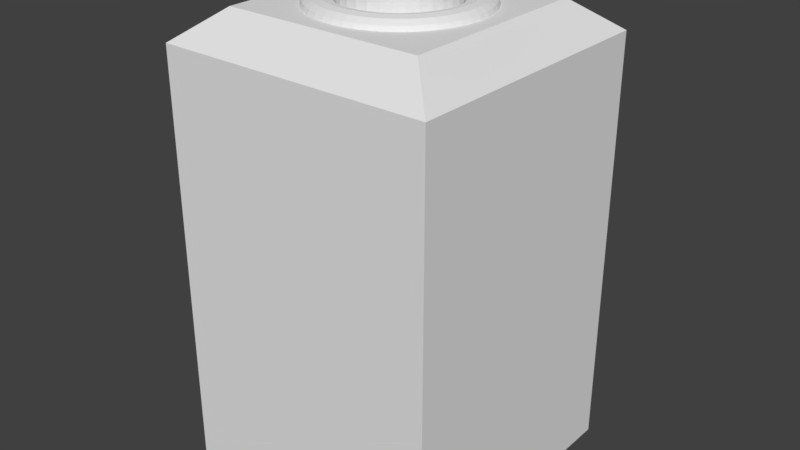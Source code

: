 # Source: alarm.blend  (saved by Blender 2.79.0; exported with 4.5.12 LTS)
import bpy
from mathutils import Matrix  # noqa: F401  (used for matrix-valued properties, if any)

bpy.ops.wm.read_factory_settings(use_empty=True)
scene = bpy.context.scene
scene.name = 'Scene'

# ---- collections
col_collection_1 = bpy.data.collections.new('Collection 1'); scene.collection.children.link(col_collection_1)

# ---- world
world_world = bpy.data.worlds.new('World'); scene.world = world_world
world_world.color = (0.05088, 0.05088, 0.05088)
world_world.use_sun_shadow = False
world_world.sun_shadow_jitter_overblur = 0.0
world_world.cycles.sampling_method = 'MANUAL'

# ---- meshes
me_sphere = bpy.data.meshes.new('Sphere')
me_sphere.from_pydata([(0.0, 0.02536, 0.1275), (0.0, 0.04975, 0.1201), (0.0, 0.07222, 0.1081), (0.0, 0.09192, 0.09192), (0.0, 0.1081, 0.07222), (0.0, 0.1201, 0.04975), (0.0, 0.1275, 0.02536), (0.0, 0.13, 9.815e-09), (0.0, 0.1275, -0.02536), (0.0, 0.1081, -0.07222), (0.0, 0.02536, -0.1275), (0.004948, 0.02487, 0.1275), (0.009706, 0.04879, 0.1201), (0.01409, 0.07084, 0.1081), (0.01793, 0.09016, 0.09192), (0.02109, 0.106, 0.07222), (0.02343, 0.1178, 0.04975), (0.02487, 0.1251, 0.02536), (0.02536, 0.1275, 9.815e-09), (0.02487, 0.1251, -0.02536), (0.02343, 0.1178, -0.04975), (0.02109, 0.106, -0.07222), (0.01793, 0.09016, -0.09192), (0.01409, 0.07084, -0.1081), (0.009706, 0.04879, -0.1201), (0.004948, 0.02487, -0.1275), (0.009706, 0.02343, 0.1275), (0.01904, 0.04596, 0.1201), (0.02764, 0.06673, 0.1081), (0.03518, 0.08493, 0.09192), (0.04136, 0.09986, 0.07222), (0.04596, 0.111, 0.04975), (0.04879, 0.1178, 0.02536), (0.04975, 0.1201, 9.815e-09), (0.04879, 0.1178, -0.02536), (0.04596, 0.111, -0.04975), (0.04136, 0.09986, -0.07222), (0.03518, 0.08493, -0.09192), (0.02764, 0.06673, -0.1081), (0.01904, 0.04596, -0.1201), (0.009706, 0.02343, -0.1275), (0.01409, 0.02109, 0.1275), (0.02764, 0.04136, 0.1201), (0.04013, 0.06005, 0.1081), (0.05107, 0.07643, 0.09192), (0.06005, 0.08987, 0.07222), (0.06673, 0.09986, 0.04975), (0.07084, 0.106, 0.02536), (0.07222, 0.1081, 9.815e-09), (0.07084, 0.106, -0.02536), (0.06673, 0.09986, -0.04975), (0.06005, 0.08987, -0.07222), (0.05107, 0.07643, -0.09192), (0.04013, 0.06005, -0.1081), (0.02764, 0.04136, -0.1201), (0.01409, 0.02109, -0.1275), (0.01793, 0.01793, 0.1275), (0.03518, 0.03518, 0.1201), (0.05107, 0.05107, 0.1081), (0.065, 0.065, 0.09192), (0.07643, 0.07643, 0.07222), (0.08493, 0.08493, 0.04975), (0.09016, 0.09016, 0.02536), (0.09192, 0.09192, 9.815e-09), (0.09016, 0.09016, -0.02536), (0.08493, 0.08493, -0.04975), (0.07643, 0.07643, -0.07222), (0.065, 0.065, -0.09192), (0.05107, 0.05107, -0.1081), (0.03518, 0.03518, -0.1201), (0.01793, 0.01793, -0.1275), (0.02109, 0.01409, 0.1275), (0.04136, 0.02764, 0.1201), (0.06005, 0.04013, 0.1081), (0.07643, 0.05107, 0.09192), (0.08987, 0.06005, 0.07222), (0.09986, 0.06673, 0.04975), (0.106, 0.07084, 0.02536), (0.1081, 0.07222, 9.815e-09), (0.106, 0.07084, -0.02536), (0.09986, 0.06673, -0.04975), (0.08987, 0.06005, -0.07222), (0.07643, 0.05107, -0.09192), (0.06005, 0.04013, -0.1081), (0.04136, 0.02764, -0.1201), (0.02109, 0.01409, -0.1275), (0.02343, 0.009705, 0.1275), (0.04596, 0.01904, 0.1201), (0.06673, 0.02764, 0.1081), (0.08493, 0.03518, 0.09192), (0.09986, 0.04136, 0.07222), (0.111, 0.04596, 0.04975), (0.1178, 0.04879, 0.02536), (0.1201, 0.04975, 9.815e-09), (0.1178, 0.04879, -0.02536), (0.111, 0.04596, -0.04975), (0.09986, 0.04136, -0.07222), (0.08493, 0.03518, -0.09192), (0.06673, 0.02764, -0.1081), (0.04596, 0.01904, -0.1201), (0.02343, 0.009705, -0.1275), (0.02487, 0.004948, 0.1275), (0.04879, 0.009705, 0.1201), (0.07084, 0.01409, 0.1081), (0.09016, 0.01793, 0.09192), (0.106, 0.02109, 0.07222), (0.1178, 0.02343, 0.04975), (0.1251, 0.02487, 0.02536), (0.1275, 0.02536, 9.815e-09), (0.1251, 0.02487, -0.02536), (0.1178, 0.02343, -0.04975), (0.106, 0.02109, -0.07222), (0.09016, 0.01793, -0.09192), (0.07084, 0.01409, -0.1081), (0.04879, 0.009705, -0.1201), (0.02487, 0.004948, -0.1275), (0.02536, -4.133e-08, 0.1275), (0.04975, -3.993e-08, 0.1201), (0.07222, -3.62e-08, 0.1081), (0.09192, -3.434e-08, 0.09192), (0.1081, -3.434e-08, 0.07222), (0.1201, -3.807e-08, 0.04975), (0.1275, -4.552e-08, 0.02536), (0.13, -3.248e-08, 9.815e-09), (0.1275, -4.552e-08, -0.02536), (0.1201, -3.993e-08, -0.04975), (0.1081, -3.434e-08, -0.07222), (0.09192, -3.434e-08, -0.09192), (0.07222, -4.365e-08, -0.1081), (0.04975, -3.807e-08, -0.1201), (0.02536, -3.993e-08, -0.1275), (0.02487, -0.004948, 0.1275), (0.04879, -0.009706, 0.1201), (0.07084, -0.01409, 0.1081), (0.09016, -0.01793, 0.09192), (0.106, -0.02109, 0.07222), (0.1178, -0.02343, 0.04975), (0.1251, -0.02487, 0.02536), (0.1275, -0.02536, 9.815e-09), (0.1251, -0.02487, -0.02536), (0.1178, -0.02343, -0.04975), (0.106, -0.02109, -0.07222), (0.09016, -0.01793, -0.09192), (0.07084, -0.01409, -0.1081), (0.04879, -0.009706, -0.1201), (0.02487, -0.004948, -0.1275), (0.02343, -0.009706, 0.1275), (0.04596, -0.01904, 0.1201), (0.06673, -0.02764, 0.1081), (0.08493, -0.03518, 0.09192), (0.09986, -0.04136, 0.07222), (0.111, -0.04596, 0.04975), (0.1178, -0.04879, 0.02536), (0.1201, -0.04975, 9.815e-09), (0.1178, -0.04879, -0.02536), (0.111, -0.04596, -0.04975), (0.09986, -0.04136, -0.07222), (0.08493, -0.03518, -0.09192), (0.06673, -0.02764, -0.1081), (0.04596, -0.01904, -0.1201), (0.02343, -0.009706, -0.1275), (0.02109, -0.01409, 0.1275), (0.04136, -0.02764, 0.1201), (0.06005, -0.04013, 0.1081), (0.07643, -0.05107, 0.09192), (0.08987, -0.06005, 0.07222), (0.09986, -0.06673, 0.04975), (0.106, -0.07084, 0.02536), (0.1081, -0.07222, 9.815e-09), (0.106, -0.07084, -0.02536), (0.09986, -0.06673, -0.04975), (0.08987, -0.06005, -0.07222), (0.07643, -0.05107, -0.09192), (0.06005, -0.04013, -0.1081), (0.04136, -0.02764, -0.1201), (0.02109, -0.01409, -0.1275), (0.01793, -0.01793, 0.1275), (0.03518, -0.03518, 0.1201), (0.05107, -0.05107, 0.1081), (0.065, -0.065, 0.09192), (0.07643, -0.07643, 0.07222), (0.08493, -0.08493, 0.04975), (0.09016, -0.09016, 0.02536), (0.09192, -0.09192, 9.815e-09), (0.09016, -0.09016, -0.02536), (0.08493, -0.08493, -0.04975), (0.07643, -0.07643, -0.07222), (0.065, -0.065, -0.09192), (0.05107, -0.05107, -0.1081), (0.03518, -0.03518, -0.1201), (0.01793, -0.01793, -0.1275), (0.01409, -0.02109, 0.1275), (0.02764, -0.04136, 0.1201), (0.04013, -0.06005, 0.1081), (0.05107, -0.07643, 0.09192), (0.06005, -0.08987, 0.07222), (0.06673, -0.09986, 0.04975), (0.07084, -0.106, 0.02536), (0.07222, -0.1081, 9.815e-09), (0.07084, -0.106, -0.02536), (0.06673, -0.09986, -0.04975), (0.06005, -0.08987, -0.07222), (0.05107, -0.07643, -0.09192), (0.04013, -0.06005, -0.1081), (0.02764, -0.04136, -0.1201), (0.01409, -0.02109, -0.1275), (0.0, -4.236e-08, -0.13), (0.009706, -0.02343, 0.1275), (0.01904, -0.04596, 0.1201), (0.02764, -0.06673, 0.1081), (0.03518, -0.08493, 0.09192), (0.04136, -0.09986, 0.07222), (0.04596, -0.111, 0.04975), (0.04879, -0.1178, 0.02536), (0.04975, -0.1201, 9.815e-09), (0.04879, -0.1178, -0.02536), (0.04596, -0.111, -0.04975), (0.04136, -0.09986, -0.07222), (0.03518, -0.08493, -0.09192), (0.02764, -0.06673, -0.1081), (0.01904, -0.04596, -0.1201), (0.009706, -0.02343, -0.1275), (0.004948, -0.02487, 0.1275), (0.009706, -0.04879, 0.1201), (0.01409, -0.07084, 0.1081), (0.01793, -0.09016, 0.09192), (0.02109, -0.106, 0.07222), (0.02343, -0.1178, 0.04975), (0.02487, -0.1251, 0.02536), (0.02536, -0.1275, 9.815e-09), (0.02487, -0.1251, -0.02536), (0.02343, -0.1178, -0.04975), (0.02109, -0.106, -0.07222), (0.01793, -0.09016, -0.09192), (0.01409, -0.07084, -0.1081), (0.009706, -0.04879, -0.1201), (0.004948, -0.02487, -0.1275), (-1.18e-10, -0.02536, 0.1275), (-2.912e-09, -0.04975, 0.1201), (1.745e-09, -0.07222, 0.1081), (2.676e-09, -0.09192, 0.09192), (-2.912e-09, -0.1081, 0.07222), (-1.049e-09, -0.1201, 0.04975), (-2.154e-08, -0.1275, 0.02536), (4.539e-09, -0.13, 9.815e-09), (-2.154e-08, -0.1275, -0.02536), (-4.775e-09, -0.1201, -0.04975), (-2.912e-09, -0.1081, -0.07222), (2.676e-09, -0.09192, -0.09192), (-3.843e-09, -0.07222, -0.1081), (-1.18e-10, -0.04975, -0.1201), (1.279e-09, -0.02536, -0.1275), (-0.004948, -0.02487, 0.1275), (-0.009706, -0.04879, 0.1201), (-0.01409, -0.07084, 0.1081), (-0.01793, -0.09016, 0.09192), (-0.02109, -0.106, 0.07222), (-0.02343, -0.1178, 0.04975), (-0.02487, -0.1251, 0.02536), (-0.02536, -0.1275, 9.815e-09), (-0.02487, -0.1251, -0.02536), (-0.02343, -0.1178, -0.04975), (-0.02109, -0.106, -0.07222), (-0.01793, -0.09016, -0.09192), (-0.01409, -0.07084, -0.1081), (-0.009706, -0.04879, -0.1201), (-0.004948, -0.02487, -0.1275), (-0.009706, -0.02343, 0.1275), (-0.01904, -0.04596, 0.1201), (-0.02764, -0.06673, 0.1081), (-0.03518, -0.08493, 0.09192), (-0.04136, -0.09986, 0.07222), (-0.04596, -0.111, 0.04975), (-0.04879, -0.1178, 0.02536), (-0.04975, -0.1201, 9.815e-09), (-0.04879, -0.1178, -0.02536), (-0.04596, -0.111, -0.04975), (-0.04136, -0.09986, -0.07222), (-0.03518, -0.08493, -0.09192), (-0.02764, -0.06673, -0.1081), (-0.01904, -0.04596, -0.1201), (-0.009706, -0.02343, -0.1275), (-0.01409, -0.02109, 0.1275), (-0.02764, -0.04136, 0.1201), (-0.04013, -0.06005, 0.1081), (-0.05107, -0.07643, 0.09192), (-0.06005, -0.08987, 0.07222), (-0.06673, -0.09986, 0.04975), (-0.07084, -0.106, 0.02536), (-0.07222, -0.1081, 9.815e-09), (-0.07084, -0.106, -0.02536), (-0.06673, -0.09986, -0.04975), (-0.06005, -0.08987, -0.07222), (-0.05107, -0.07643, -0.09192), (-0.04013, -0.06005, -0.1081), (-0.02764, -0.04136, -0.1201), (-0.01409, -0.02109, -0.1275), (-0.01793, -0.01793, 0.1275), (-0.03518, -0.03518, 0.1201), (-0.05107, -0.05107, 0.1081), (-0.065, -0.065, 0.09192), (-0.07643, -0.07643, 0.07222), (-0.08493, -0.08493, 0.04975), (-0.09016, -0.09016, 0.02536), (-0.09192, -0.09192, 9.815e-09), (-0.09016, -0.09016, -0.02536), (-0.08493, -0.08493, -0.04975), (-0.07643, -0.07643, -0.07222), (-0.065, -0.065, -0.09192), (-0.05107, -0.05107, -0.1081), (-0.03518, -0.03518, -0.1201), (-0.01793, -0.01793, -0.1275), (-3.522e-08, -6.589e-08, 0.13), (-0.02109, -0.01409, 0.1275), (-0.04136, -0.02764, 0.1201), (-0.06005, -0.04013, 0.1081), (-0.07643, -0.05107, 0.09192), (-0.08987, -0.06005, 0.07222), (-0.09986, -0.06673, 0.04975), (-0.106, -0.07084, 0.02536), (-0.1081, -0.07222, 9.815e-09), (-0.106, -0.07084, -0.02536), (-0.09986, -0.06673, -0.04975), (-0.08987, -0.06005, -0.07222), (-0.07643, -0.05107, -0.09192), (-0.06005, -0.04013, -0.1081), (-0.04136, -0.02764, -0.1201), (-0.02109, -0.01409, -0.1275), (-0.02343, -0.009706, 0.1275), (-0.04596, -0.01904, 0.1201), (-0.06673, -0.02764, 0.1081), (-0.08493, -0.03518, 0.09192), (-0.09986, -0.04136, 0.07222), (-0.111, -0.04596, 0.04975), (-0.1178, -0.04879, 0.02536), (-0.1201, -0.04975, 9.815e-09), (-0.1178, -0.04879, -0.02536), (-0.111, -0.04596, -0.04975), (-0.09986, -0.04136, -0.07222), (-0.08493, -0.03518, -0.09192), (-0.06673, -0.02764, -0.1081), (-0.04596, -0.01904, -0.1201), (-0.02343, -0.009706, -0.1275), (-0.02487, -0.004948, 0.1275), (-0.04879, -0.009706, 0.1201), (-0.07084, -0.01409, 0.1081), (-0.09016, -0.01793, 0.09192), (-0.106, -0.02109, 0.07222), (-0.1178, -0.02343, 0.04975), (-0.1251, -0.02487, 0.02536), (-0.1275, -0.02536, 9.815e-09), (-0.1251, -0.02487, -0.02536), (-0.1178, -0.02343, -0.04975), (-0.106, -0.02109, -0.07222), (-0.09016, -0.01793, -0.09192), (-0.07084, -0.01409, -0.1081), (-0.04879, -0.009706, -0.1201), (-0.02487, -0.004948, -0.1275), (-0.02536, -4.133e-08, 0.1275), (-0.04975, -3.062e-08, 0.1201), (-0.07222, -3.248e-08, 0.1081), (-0.09192, -3.434e-08, 0.09192), (-0.1081, -1.944e-08, 0.07222), (-0.1201, -2.13e-08, 0.04975), (-0.1275, -2.677e-09, 0.02536), (-0.13, -3.248e-08, 9.815e-09), (-0.1275, -2.677e-09, -0.02536), (-0.1201, -2.875e-08, -0.04975), (-0.1081, -1.944e-08, -0.07222), (-0.09192, -3.434e-08, -0.09192), (-0.07222, -2.689e-08, -0.1081), (-0.04975, -3.248e-08, -0.1201), (-0.02536, -4.04e-08, -0.1275), (-0.02487, 0.004948, 0.1275), (-0.04879, 0.009705, 0.1201), (-0.07084, 0.01409, 0.1081), (-0.09016, 0.01793, 0.09192), (-0.106, 0.02109, 0.07222), (-0.1178, 0.02343, 0.04975), (-0.1251, 0.02487, 0.02536), (-0.1275, 0.02536, 9.815e-09), (-0.1251, 0.02487, -0.02536), (-0.1178, 0.02343, -0.04975), (-0.106, 0.02109, -0.07222), (-0.09016, 0.01793, -0.09192), (-0.07084, 0.01409, -0.1081), (-0.04879, 0.009705, -0.1201), (-0.02487, 0.004948, -0.1275), (-0.02343, 0.009705, 0.1275), (-0.04596, 0.01904, 0.1201), (-0.06673, 0.02764, 0.1081), (-0.08493, 0.03518, 0.09192), (-0.09986, 0.04136, 0.07222), (-0.111, 0.04596, 0.04975), (-0.1178, 0.04879, 0.02536), (-0.1201, 0.04975, 9.815e-09), (-0.1178, 0.04879, -0.02536), (-0.111, 0.04596, -0.04975), (-0.09986, 0.04136, -0.07222), (-0.08493, 0.03518, -0.09192), (-0.06673, 0.02764, -0.1081), (-0.04596, 0.01904, -0.1201), (-0.02343, 0.009705, -0.1275), (-0.02109, 0.01409, 0.1275), (-0.04136, 0.02764, 0.1201), (-0.06005, 0.04013, 0.1081), (-0.07643, 0.05107, 0.09192), (-0.08987, 0.06005, 0.07222), (-0.09986, 0.06673, 0.04975), (-0.106, 0.07084, 0.02536), (-0.1081, 0.07222, 9.815e-09), (-0.106, 0.07084, -0.02536), (-0.09986, 0.06673, -0.04975), (-0.08987, 0.06005, -0.07222), (-0.07643, 0.05107, -0.09192), (-0.06005, 0.04013, -0.1081), (-0.04136, 0.02764, -0.1201), (-0.02109, 0.01409, -0.1275), (-0.01793, 0.01793, 0.1275), (-0.03518, 0.03518, 0.1201), (-0.05107, 0.05107, 0.1081), (-0.065, 0.065, 0.09192), (-0.07643, 0.07643, 0.07222), (-0.08493, 0.08493, 0.04975), (-0.09016, 0.09016, 0.02536), (-0.09192, 0.09192, 9.815e-09), (-0.09016, 0.09016, -0.02536), (-0.08493, 0.08493, -0.04975), (-0.07643, 0.07643, -0.07222), (-0.065, 0.065, -0.09192), (-0.05107, 0.05107, -0.1081), (-0.03518, 0.03518, -0.1201), (-0.01793, 0.01793, -0.1275), (-0.01409, 0.02109, 0.1275), (-0.02764, 0.04136, 0.1201), (-0.04013, 0.06005, 0.1081), (-0.05107, 0.07643, 0.09192), (-0.06005, 0.08987, 0.07222), (-0.06673, 0.09986, 0.04975), (-0.07084, 0.106, 0.02536), (-0.07222, 0.1081, 9.815e-09), (-0.07084, 0.106, -0.02536), (-0.06673, 0.09986, -0.04975), (-0.06005, 0.08987, -0.07222), (-0.05107, 0.07643, -0.09192), (-0.04013, 0.06005, -0.1081), (-0.02764, 0.04136, -0.1201), (-0.01409, 0.02109, -0.1275), (-0.009706, 0.02343, 0.1275), (-0.01904, 0.04596, 0.1201), (-0.02764, 0.06673, 0.1081), (-0.03518, 0.08493, 0.09192), (-0.04136, 0.09986, 0.07222), (-0.04596, 0.111, 0.04975), (-0.04879, 0.1178, 0.02536), (-0.04975, 0.1201, 9.815e-09), (-0.04879, 0.1178, -0.02536), (-0.04596, 0.111, -0.04975), (-0.04136, 0.09986, -0.07222), (-0.03518, 0.08493, -0.09192), (-0.02764, 0.06673, -0.1081), (-0.01904, 0.04596, -0.1201), (-0.009706, 0.02343, -0.1275), (-0.004948, 0.02487, 0.1275), (-0.009706, 0.04879, 0.1201), (-0.01409, 0.07084, 0.1081), (-0.01793, 0.09016, 0.09192), (-0.02109, 0.106, 0.07222), (-0.02343, 0.1178, 0.04975), (-0.02487, 0.1251, 0.02536), (-0.02536, 0.1275, 9.815e-09), (-0.02487, 0.1251, -0.02536), (-0.02343, 0.1178, -0.04975), (-0.02109, 0.106, -0.07222), (-0.01793, 0.09016, -0.09192), (-0.01409, 0.07084, -0.1081), (-0.009706, 0.04879, -0.1201), (-0.004948, 0.02487, -0.1275), (1.571e-08, 0.1201, -0.04975), (4.539e-09, 0.09192, -0.09192), (2.13e-08, 0.07222, -0.1081), (1.199e-08, 0.04975, -0.1201), (0.0, 0.02536, 0.1275), (0.0, 0.04975, 0.1201), (0.0, 0.07222, 0.1081), (0.0, 0.09192, 0.09192), (0.0, 0.1081, 0.07222), (0.0, 0.1201, 0.04975), (0.0, 0.1275, 0.02536), (0.0, 0.13, 2.98e-08), (0.004948, 0.02487, 0.1275), (0.009706, 0.04879, 0.1201), (0.01409, 0.07084, 0.1081), (0.01793, 0.09016, 0.09192), (0.02109, 0.106, 0.07222), (0.02343, 0.1178, 0.04975), (0.02487, 0.1251, 0.02536), (0.02536, 0.1275, 2.98e-08), (0.009706, 0.02343, 0.1275), (0.01904, 0.04596, 0.1201), (0.02764, 0.06673, 0.1081), (0.03518, 0.08493, 0.09192), (0.04136, 0.09986, 0.07222), (0.04596, 0.111, 0.04975), (0.04879, 0.1178, 0.02536), (0.04975, 0.1201, 2.98e-08), (0.01409, 0.02109, 0.1275), (0.02764, 0.04136, 0.1201), (0.04013, 0.06005, 0.1081), (0.05107, 0.07643, 0.09192), (0.06005, 0.08987, 0.07222), (0.06673, 0.09986, 0.04975), (0.07084, 0.106, 0.02536), (0.07222, 0.1081, 2.98e-08), (0.01793, 0.01793, 0.1275), (0.03518, 0.03518, 0.1201), (0.05107, 0.05107, 0.1081), (0.065, 0.065, 0.09192), (0.07643, 0.07643, 0.07222), (0.08493, 0.08493, 0.04975), (0.09016, 0.09016, 0.02536), (0.09192, 0.09192, 2.98e-08), (0.02109, 0.01409, 0.1275), (0.04136, 0.02764, 0.1201), (0.06005, 0.04013, 0.1081), (0.07643, 0.05107, 0.09192), (0.08987, 0.06005, 0.07222), (0.09986, 0.06673, 0.04975), (0.106, 0.07084, 0.02536), (0.1081, 0.07222, 2.98e-08), (0.02343, 0.009705, 0.1275), (0.04596, 0.01904, 0.1201), (0.06673, 0.02764, 0.1081), (0.08493, 0.03518, 0.09192), (0.09986, 0.04136, 0.07222), (0.111, 0.04596, 0.04975), (0.1178, 0.04879, 0.02536), (0.1201, 0.04975, 2.98e-08), (0.02487, 0.004948, 0.1275), (0.04879, 0.009705, 0.1201), (0.07084, 0.01409, 0.1081), (0.09016, 0.01793, 0.09192), (0.106, 0.02109, 0.07222), (0.1178, 0.02343, 0.04975), (0.1251, 0.02487, 0.02536), (0.1275, 0.02536, 2.98e-08), (0.02536, -4.133e-08, 0.1275), (0.04975, -3.993e-08, 0.1201), (0.07222, -3.62e-08, 0.1081), (0.09192, -3.434e-08, 0.09192), (0.1081, -3.434e-08, 0.07222), (0.1201, -3.807e-08, 0.04975), (0.1275, -4.552e-08, 0.02536), (0.13, -3.248e-08, 2.98e-08), (0.02487, -0.004948, 0.1275), (0.04879, -0.009706, 0.1201), (0.07084, -0.01409, 0.1081), (0.09016, -0.01793, 0.09192), (0.106, -0.02109, 0.07222), (0.1178, -0.02343, 0.04975), (0.1251, -0.02487, 0.02536), (0.1275, -0.02536, 2.98e-08), (0.02343, -0.009706, 0.1275), (0.04596, -0.01904, 0.1201), (0.06673, -0.02764, 0.1081), (0.08493, -0.03518, 0.09192), (0.09986, -0.04136, 0.07222), (0.111, -0.04596, 0.04975), (0.1178, -0.04879, 0.02536), (0.1201, -0.04975, 2.98e-08), (0.02109, -0.01409, 0.1275), (0.04136, -0.02764, 0.1201), (0.06005, -0.04013, 0.1081), (0.07643, -0.05107, 0.09192), (0.08987, -0.06005, 0.07222), (0.09986, -0.06673, 0.04975), (0.106, -0.07084, 0.02536), (0.1081, -0.07222, 2.98e-08), (0.01793, -0.01793, 0.1275), (0.03518, -0.03518, 0.1201), (0.05107, -0.05107, 0.1081), (0.065, -0.065, 0.09192), (0.07643, -0.07643, 0.07222), (0.08493, -0.08493, 0.04975), (0.09016, -0.09016, 0.02536), (0.09192, -0.09192, 2.98e-08), (0.01409, -0.02109, 0.1275), (0.02764, -0.04136, 0.1201), (0.04013, -0.06005, 0.1081), (0.05107, -0.07643, 0.09192), (0.06005, -0.08987, 0.07222), (0.06673, -0.09986, 0.04975), (0.07084, -0.106, 0.02536), (0.07222, -0.1081, 2.98e-08), (0.009706, -0.02343, 0.1275), (0.01904, -0.04596, 0.1201), (0.02764, -0.06673, 0.1081), (0.03518, -0.08493, 0.09192), (0.04136, -0.09986, 0.07222), (0.04596, -0.111, 0.04975), (0.04879, -0.1178, 0.02536), (0.04975, -0.1201, 2.98e-08), (0.004948, -0.02487, 0.1275), (0.009706, -0.04879, 0.1201), (0.01409, -0.07084, 0.1081), (0.01793, -0.09016, 0.09192), (0.02109, -0.106, 0.07222), (0.02343, -0.1178, 0.04975), (0.02487, -0.1251, 0.02536), (0.02536, -0.1275, 2.98e-08), (-1.18e-10, -0.02536, 0.1275), (-2.912e-09, -0.04975, 0.1201), (1.745e-09, -0.07222, 0.1081), (2.676e-09, -0.09192, 0.09192), (-2.912e-09, -0.1081, 0.07222), (-1.049e-09, -0.1201, 0.04975), (-2.154e-08, -0.1275, 0.02536), (4.539e-09, -0.13, 2.98e-08), (-0.004948, -0.02487, 0.1275), (-0.009706, -0.04879, 0.1201), (-0.01409, -0.07084, 0.1081), (-0.01793, -0.09016, 0.09192), (-0.02109, -0.106, 0.07222), (-0.02343, -0.1178, 0.04975), (-0.02487, -0.1251, 0.02536), (-0.02536, -0.1275, 2.98e-08), (-0.009706, -0.02343, 0.1275), (-0.01904, -0.04596, 0.1201), (-0.02764, -0.06673, 0.1081), (-0.03518, -0.08493, 0.09192), (-0.04136, -0.09986, 0.07222), (-0.04596, -0.111, 0.04975), (-0.04879, -0.1178, 0.02536), (-0.04975, -0.1201, 2.98e-08), (-0.01409, -0.02109, 0.1275), (-0.02764, -0.04136, 0.1201), (-0.04013, -0.06005, 0.1081), (-0.05107, -0.07643, 0.09192), (-0.06005, -0.08987, 0.07222), (-0.06673, -0.09986, 0.04975), (-0.07084, -0.106, 0.02536), (-0.07222, -0.1081, 2.98e-08), (-0.01793, -0.01793, 0.1275), (-0.03518, -0.03518, 0.1201), (-0.05107, -0.05107, 0.1081), (-0.065, -0.065, 0.09192), (-0.07643, -0.07643, 0.07222), (-0.08493, -0.08493, 0.04975), (-0.09016, -0.09016, 0.02536), (-0.09192, -0.09192, 2.98e-08), (-3.522e-08, -6.589e-08, 0.13), (-0.02109, -0.01409, 0.1275), (-0.04136, -0.02764, 0.1201), (-0.06005, -0.04013, 0.1081), (-0.07643, -0.05107, 0.09192), (-0.08987, -0.06005, 0.07222), (-0.09986, -0.06673, 0.04975), (-0.106, -0.07084, 0.02536), (-0.1081, -0.07222, 2.98e-08), (-0.02343, -0.009706, 0.1275), (-0.04596, -0.01904, 0.1201), (-0.06673, -0.02764, 0.1081), (-0.08493, -0.03518, 0.09192), (-0.09986, -0.04136, 0.07222), (-0.111, -0.04596, 0.04975), (-0.1178, -0.04879, 0.02536), (-0.1201, -0.04975, 2.98e-08), (-0.02487, -0.004948, 0.1275), (-0.04879, -0.009706, 0.1201), (-0.07084, -0.01409, 0.1081), (-0.09016, -0.01793, 0.09192), (-0.106, -0.02109, 0.07222), (-0.1178, -0.02343, 0.04975), (-0.1251, -0.02487, 0.02536), (-0.1275, -0.02536, 2.98e-08), (-0.02536, -4.133e-08, 0.1275), (-0.04975, -3.062e-08, 0.1201), (-0.07222, -3.248e-08, 0.1081), (-0.09192, -3.434e-08, 0.09192), (-0.1081, -1.944e-08, 0.07222), (-0.1201, -2.13e-08, 0.04975), (-0.1275, -2.677e-09, 0.02536), (-0.13, -3.248e-08, 2.98e-08), (-0.02487, 0.004948, 0.1275), (-0.04879, 0.009705, 0.1201), (-0.07084, 0.01409, 0.1081), (-0.09016, 0.01793, 0.09192), (-0.106, 0.02109, 0.07222), (-0.1178, 0.02343, 0.04975), (-0.1251, 0.02487, 0.02536), (-0.1275, 0.02536, 2.98e-08), (-0.02343, 0.009705, 0.1275), (-0.04596, 0.01904, 0.1201), (-0.06673, 0.02764, 0.1081), (-0.08493, 0.03518, 0.09192), (-0.09986, 0.04136, 0.07222), (-0.111, 0.04596, 0.04975), (-0.1178, 0.04879, 0.02536), (-0.1201, 0.04975, 2.98e-08), (-0.02109, 0.01409, 0.1275), (-0.04136, 0.02764, 0.1201), (-0.06005, 0.04013, 0.1081), (-0.07643, 0.05107, 0.09192), (-0.08987, 0.06005, 0.07222), (-0.09986, 0.06673, 0.04975), (-0.106, 0.07084, 0.02536), (-0.1081, 0.07222, 2.98e-08), (-0.01793, 0.01793, 0.1275), (-0.03518, 0.03518, 0.1201), (-0.05107, 0.05107, 0.1081), (-0.065, 0.065, 0.09192), (-0.07643, 0.07643, 0.07222), (-0.08493, 0.08493, 0.04975), (-0.09016, 0.09016, 0.02536), (-0.09192, 0.09192, 2.98e-08), (-0.01409, 0.02109, 0.1275), (-0.02764, 0.04136, 0.1201), (-0.04013, 0.06005, 0.1081), (-0.05107, 0.07643, 0.09192), (-0.06005, 0.08987, 0.07222), (-0.06673, 0.09986, 0.04975), (-0.07084, 0.106, 0.02536), (-0.07222, 0.1081, 2.98e-08), (-0.009706, 0.02343, 0.1275), (-0.01904, 0.04596, 0.1201), (-0.02764, 0.06673, 0.1081), (-0.03518, 0.08493, 0.09192), (-0.04136, 0.09986, 0.07222), (-0.04596, 0.111, 0.04975), (-0.04879, 0.1178, 0.02536), (-0.04975, 0.1201, 2.98e-08), (-0.004948, 0.02487, 0.1275), (-0.009706, 0.04879, 0.1201), (-0.01409, 0.07084, 0.1081), (-0.01793, 0.09016, 0.09192), (-0.02109, 0.106, 0.07222), (-0.02343, 0.1178, 0.04975), (-0.02487, 0.1251, 0.02536), (-0.02536, 0.1275, 2.98e-08), (0.0, 0.13, -0.4971), (0.0, 0.13, -0.0004251), (0.02536, 0.1275, -0.4971), (0.02536, 0.1275, -0.0004251), (0.04975, 0.1201, -0.4971), (0.04975, 0.1201, -0.0004251), (0.07222, 0.1081, -0.4971), (0.07222, 0.1081, -0.0004251), (0.09192, 0.09192, -0.4971), (0.09192, 0.09192, -0.0004251), (0.1081, 0.07222, -0.4971), (0.1081, 0.07222, -0.0004251), (0.1201, 0.04975, -0.4971), (0.1201, 0.04975, -0.0004251), (0.1275, 0.02536, -0.4971), (0.1275, 0.02536, -0.0004251), (0.13, 9.815e-09, -0.4971), (0.13, 9.815e-09, -0.0004251), (0.1275, -0.02536, -0.4971), (0.1275, -0.02536, -0.0004251), (0.1201, -0.04975, -0.4971), (0.1201, -0.04975, -0.0004251), (0.1081, -0.07222, -0.4971), (0.1081, -0.07222, -0.0004251), (0.09192, -0.09192, -0.4971), (0.09192, -0.09192, -0.0004251), (0.07222, -0.1081, -0.4971), (0.07222, -0.1081, -0.0004251), (0.04975, -0.1201, -0.4971), (0.04975, -0.1201, -0.0004251), (0.02536, -0.1275, -0.4971), (0.02536, -0.1275, -0.0004251), (-4.236e-08, -0.13, -0.4971), (-4.236e-08, -0.13, -0.0004251), (-0.02536, -0.1275, -0.4971), (-0.02536, -0.1275, -0.0004251), (-0.04975, -0.1201, -0.4971), (-0.04975, -0.1201, -0.0004251), (-0.07222, -0.1081, -0.4971), (-0.07222, -0.1081, -0.0004251), (-0.09192, -0.09192, -0.4971), (-0.09192, -0.09192, -0.0004251), (-0.1081, -0.07222, -0.4971), (-0.1081, -0.07222, -0.0004251), (-0.1201, -0.04975, -0.4971), (-0.1201, -0.04975, -0.0004251), (-0.1275, -0.02536, -0.4971), (-0.1275, -0.02536, -0.0004251), (-0.13, 1.255e-07, -0.4971), (-0.13, 1.255e-07, -0.0004251), (-0.1275, 0.02536, -0.4971), (-0.1275, 0.02536, -0.0004251), (-0.1201, 0.04975, -0.4971), (-0.1201, 0.04975, -0.0004251), (-0.1081, 0.07222, -0.4971), (-0.1081, 0.07222, -0.0004251), (-0.09192, 0.09192, -0.4971), (-0.09192, 0.09192, -0.0004251), (-0.07222, 0.1081, -0.4971), (-0.07222, 0.1081, -0.0004251), (-0.04975, 0.1201, -0.4971), (-0.04975, 0.1201, -0.0004251), (-0.02536, 0.1275, -0.4971), (-0.02536, 0.1275, -0.0004251), (0.02535, 0.1275, -0.0004251), (-0.02535, 0.1275, -0.0004251), (0.0, 0.13, -0.0004251), (0.0722, 0.1081, -0.0004251), (0.04973, 0.1201, -0.0004251), (0.04972, 0.1201, -0.0004251), (-0.04973, 0.1201, -0.0004251), (-0.0722, 0.1081, -0.0004251), (-0.09189, 0.09189, -0.0004251), (-0.1201, 0.04973, -0.0004251), (-0.1275, 0.02535, -0.0004251), (0.13, -3.27e-08, -0.0004251), (0.1275, -0.02535, -0.0004251), (-0.1275, -0.02535, -0.0004251), (0.1201, -0.04973, -0.0004251), (0.1081, -0.0722, -0.0004251), (-0.1081, -0.0722, -0.0004251), (-0.1201, -0.04973, -0.0004251), (-0.09189, -0.09189, -0.0004251), (-0.0722, -0.1081, -0.0004251), (0.04973, -0.1201, -0.0004251), (4.101e-09, -0.13, -0.0004251), (0.02535, -0.1275, -0.0004251), (-0.02535, -0.1275, -0.0004251), (0.09189, 0.09189, -0.0004251), (0.1081, 0.0722, -0.0004251), (0.1201, 0.04973, -0.0004251), (0.1275, 0.02535, -0.0004251), (0.09189, -0.09189, -0.0004251), (0.0722, -0.1081, -0.0004251), (-0.04973, -0.1201, -0.0004251), (-0.1081, 0.0722, -0.0004251), (-0.13, -3.198e-08, -0.0004251)], [], [(2, 1, 12, 13), (9, 478, 20, 21), (3, 2, 13, 14), (479, 9, 21, 22), (4, 3, 14, 15), (480, 479, 22, 23), (5, 4, 15, 16), (481, 480, 23, 24), (6, 5, 16, 17), (10, 481, 24, 25), (7, 6, 17, 18), (0, 312, 11), (206, 10, 25), (8, 7, 18, 19), (1, 0, 11, 12), (478, 8, 19, 20), (19, 18, 33, 34), (12, 11, 26, 27), (20, 19, 34, 35), (13, 12, 27, 28), (21, 20, 35, 36), (14, 13, 28, 29), (22, 21, 36, 37), (15, 14, 29, 30), (23, 22, 37, 38), (16, 15, 30, 31), (24, 23, 38, 39), (17, 16, 31, 32), (25, 24, 39, 40), (18, 17, 32, 33), (11, 312, 26), (206, 25, 40), (38, 37, 52, 53), (31, 30, 45, 46), (39, 38, 53, 54), (32, 31, 46, 47), (40, 39, 54, 55), (33, 32, 47, 48), (26, 312, 41), (206, 40, 55), (34, 33, 48, 49), (27, 26, 41, 42), (35, 34, 49, 50), (28, 27, 42, 43), (36, 35, 50, 51), (29, 28, 43, 44), (37, 36, 51, 52), (30, 29, 44, 45), (50, 49, 64, 65), (43, 42, 57, 58), (51, 50, 65, 66), (44, 43, 58, 59), (52, 51, 66, 67), (45, 44, 59, 60), (53, 52, 67, 68), (46, 45, 60, 61), (54, 53, 68, 69), (47, 46, 61, 62), (55, 54, 69, 70), (48, 47, 62, 63), (41, 312, 56), (206, 55, 70), (49, 48, 63, 64), (42, 41, 56, 57), (69, 68, 83, 84), (62, 61, 76, 77), (70, 69, 84, 85), (63, 62, 77, 78), (56, 312, 71), (206, 70, 85), (64, 63, 78, 79), (57, 56, 71, 72), (65, 64, 79, 80), (58, 57, 72, 73), (66, 65, 80, 81), (59, 58, 73, 74), (67, 66, 81, 82), (60, 59, 74, 75), (68, 67, 82, 83), (61, 60, 75, 76), (73, 72, 87, 88), (81, 80, 95, 96), (74, 73, 88, 89), (82, 81, 96, 97), (75, 74, 89, 90), (83, 82, 97, 98), (76, 75, 90, 91), (84, 83, 98, 99), (77, 76, 91, 92), (85, 84, 99, 100), (78, 77, 92, 93), (71, 312, 86), (206, 85, 100), (79, 78, 93, 94), (72, 71, 86, 87), (80, 79, 94, 95), (92, 91, 106, 107), (100, 99, 114, 115), (93, 92, 107, 108), (86, 312, 101), (206, 100, 115), (94, 93, 108, 109), (87, 86, 101, 102), (95, 94, 109, 110), (88, 87, 102, 103), (96, 95, 110, 111), (89, 88, 103, 104), (97, 96, 111, 112), (90, 89, 104, 105), (98, 97, 112, 113), (91, 90, 105, 106), (99, 98, 113, 114), (111, 110, 125, 126), (104, 103, 118, 119), (112, 111, 126, 127), (105, 104, 119, 120), (113, 112, 127, 128), (106, 105, 120, 121), (114, 113, 128, 129), (107, 106, 121, 122), (115, 114, 129, 130), (108, 107, 122, 123), (101, 312, 116), (206, 115, 130), (109, 108, 123, 124), (102, 101, 116, 117), (110, 109, 124, 125), (103, 102, 117, 118), (130, 129, 144, 145), (123, 122, 137, 138), (116, 312, 131), (206, 130, 145), (124, 123, 138, 139), (117, 116, 131, 132), (125, 124, 139, 140), (118, 117, 132, 133), (126, 125, 140, 141), (119, 118, 133, 134), (127, 126, 141, 142), (120, 119, 134, 135), (128, 127, 142, 143), (121, 120, 135, 136), (129, 128, 143, 144), (122, 121, 136, 137), (134, 133, 148, 149), (142, 141, 156, 157), (135, 134, 149, 150), (143, 142, 157, 158), (136, 135, 150, 151), (144, 143, 158, 159), (137, 136, 151, 152), (145, 144, 159, 160), (138, 137, 152, 153), (131, 312, 146), (206, 145, 160), (139, 138, 153, 154), (132, 131, 146, 147), (140, 139, 154, 155), (133, 132, 147, 148), (141, 140, 155, 156), (153, 152, 167, 168), (146, 312, 161), (206, 160, 175), (154, 153, 168, 169), (147, 146, 161, 162), (155, 154, 169, 170), (148, 147, 162, 163), (156, 155, 170, 171), (149, 148, 163, 164), (157, 156, 171, 172), (150, 149, 164, 165), (158, 157, 172, 173), (151, 150, 165, 166), (159, 158, 173, 174), (152, 151, 166, 167), (160, 159, 174, 175), (172, 171, 186, 187), (165, 164, 179, 180), (173, 172, 187, 188), (166, 165, 180, 181), (174, 173, 188, 189), (167, 166, 181, 182), (175, 174, 189, 190), (168, 167, 182, 183), (161, 312, 176), (206, 175, 190), (169, 168, 183, 184), (162, 161, 176, 177), (170, 169, 184, 185), (163, 162, 177, 178), (171, 170, 185, 186), (164, 163, 178, 179), (206, 190, 205), (184, 183, 198, 199), (177, 176, 191, 192), (185, 184, 199, 200), (178, 177, 192, 193), (186, 185, 200, 201), (179, 178, 193, 194), (187, 186, 201, 202), (180, 179, 194, 195), (188, 187, 202, 203), (181, 180, 195, 196), (189, 188, 203, 204), (182, 181, 196, 197), (190, 189, 204, 205), (183, 182, 197, 198), (176, 312, 191), (203, 202, 218, 219), (196, 195, 211, 212), (204, 203, 219, 220), (197, 196, 212, 213), (205, 204, 220, 221), (198, 197, 213, 214), (191, 312, 207), (206, 205, 221), (199, 198, 214, 215), (192, 191, 207, 208), (200, 199, 215, 216), (193, 192, 208, 209), (201, 200, 216, 217), (194, 193, 209, 210), (202, 201, 217, 218), (195, 194, 210, 211), (208, 207, 222, 223), (216, 215, 230, 231), (209, 208, 223, 224), (217, 216, 231, 232), (210, 209, 224, 225), (218, 217, 232, 233), (211, 210, 225, 226), (219, 218, 233, 234), (212, 211, 226, 227), (220, 219, 234, 235), (213, 212, 227, 228), (221, 220, 235, 236), (214, 213, 228, 229), (207, 312, 222), (206, 221, 236), (215, 214, 229, 230), (227, 226, 241, 242), (235, 234, 249, 250), (228, 227, 242, 243), (236, 235, 250, 251), (229, 228, 243, 244), (222, 312, 237), (206, 236, 251), (230, 229, 244, 245), (223, 222, 237, 238), (231, 230, 245, 246), (224, 223, 238, 239), (232, 231, 246, 247), (225, 224, 239, 240), (233, 232, 247, 248), (226, 225, 240, 241), (234, 233, 248, 249), (246, 245, 260, 261), (239, 238, 253, 254), (247, 246, 261, 262), (240, 239, 254, 255), (248, 247, 262, 263), (241, 240, 255, 256), (249, 248, 263, 264), (242, 241, 256, 257), (250, 249, 264, 265), (243, 242, 257, 258), (251, 250, 265, 266), (244, 243, 258, 259), (237, 312, 252), (206, 251, 266), (245, 244, 259, 260), (238, 237, 252, 253), (265, 264, 279, 280), (258, 257, 272, 273), (266, 265, 280, 281), (259, 258, 273, 274), (252, 312, 267), (206, 266, 281), (260, 259, 274, 275), (253, 252, 267, 268), (261, 260, 275, 276), (254, 253, 268, 269), (262, 261, 276, 277), (255, 254, 269, 270), (263, 262, 277, 278), (256, 255, 270, 271), (264, 263, 278, 279), (257, 256, 271, 272), (269, 268, 283, 284), (277, 276, 291, 292), (270, 269, 284, 285), (278, 277, 292, 293), (271, 270, 285, 286), (279, 278, 293, 294), (272, 271, 286, 287), (280, 279, 294, 295), (273, 272, 287, 288), (281, 280, 295, 296), (274, 273, 288, 289), (267, 312, 282), (206, 281, 296), (275, 274, 289, 290), (268, 267, 282, 283), (276, 275, 290, 291), (288, 287, 302, 303), (296, 295, 310, 311), (289, 288, 303, 304), (282, 312, 297), (206, 296, 311), (290, 289, 304, 305), (283, 282, 297, 298), (291, 290, 305, 306), (284, 283, 298, 299), (292, 291, 306, 307), (285, 284, 299, 300), (293, 292, 307, 308), (286, 285, 300, 301), (294, 293, 308, 309), (287, 286, 301, 302), (295, 294, 309, 310), (307, 306, 322, 323), (300, 299, 315, 316), (308, 307, 323, 324), (301, 300, 316, 317), (309, 308, 324, 325), (302, 301, 317, 318), (310, 309, 325, 326), (303, 302, 318, 319), (311, 310, 326, 327), (304, 303, 319, 320), (297, 312, 313), (206, 311, 327), (305, 304, 320, 321), (298, 297, 313, 314), (306, 305, 321, 322), (299, 298, 314, 315), (327, 326, 341, 342), (320, 319, 334, 335), (313, 312, 328), (206, 327, 342), (321, 320, 335, 336), (314, 313, 328, 329), (322, 321, 336, 337), (315, 314, 329, 330), (323, 322, 337, 338), (316, 315, 330, 331), (324, 323, 338, 339), (317, 316, 331, 332), (325, 324, 339, 340), (318, 317, 332, 333), (326, 325, 340, 341), (319, 318, 333, 334), (339, 338, 353, 354), (332, 331, 346, 347), (340, 339, 354, 355), (333, 332, 347, 348), (341, 340, 355, 356), (334, 333, 348, 349), (342, 341, 356, 357), (335, 334, 349, 350), (328, 312, 343), (206, 342, 357), (336, 335, 350, 351), (329, 328, 343, 344), (337, 336, 351, 352), (330, 329, 344, 345), (338, 337, 352, 353), (331, 330, 345, 346), (343, 312, 358), (206, 357, 372), (351, 350, 365, 366), (344, 343, 358, 359), (352, 351, 366, 367), (345, 344, 359, 360), (353, 352, 367, 368), (346, 345, 360, 361), (354, 353, 368, 369), (347, 346, 361, 362), (355, 354, 369, 370), (348, 347, 362, 363), (356, 355, 370, 371), (349, 348, 363, 364), (357, 356, 371, 372), (350, 349, 364, 365), (362, 361, 376, 377), (370, 369, 384, 385), (363, 362, 377, 378), (371, 370, 385, 386), (364, 363, 378, 379), (372, 371, 386, 387), (365, 364, 379, 380), (358, 312, 373), (206, 372, 387), (366, 365, 380, 381), (359, 358, 373, 374), (367, 366, 381, 382), (360, 359, 374, 375), (368, 367, 382, 383), (361, 360, 375, 376), (369, 368, 383, 384), (381, 380, 395, 396), (374, 373, 388, 389), (382, 381, 396, 397), (375, 374, 389, 390), (383, 382, 397, 398), (376, 375, 390, 391), (384, 383, 398, 399), (377, 376, 391, 392), (385, 384, 399, 400), (378, 377, 392, 393), (386, 385, 400, 401), (379, 378, 393, 394), (387, 386, 401, 402), (380, 379, 394, 395), (373, 312, 388), (206, 387, 402), (400, 399, 414, 415), (393, 392, 407, 408), (401, 400, 415, 416), (394, 393, 408, 409), (402, 401, 416, 417), (395, 394, 409, 410), (388, 312, 403), (206, 402, 417), (396, 395, 410, 411), (389, 388, 403, 404), (397, 396, 411, 412), (390, 389, 404, 405), (398, 397, 412, 413), (391, 390, 405, 406), (399, 398, 413, 414), (392, 391, 406, 407), (404, 403, 418, 419), (412, 411, 426, 427), (405, 404, 419, 420), (413, 412, 427, 428), (406, 405, 420, 421), (414, 413, 428, 429), (407, 406, 421, 422), (415, 414, 429, 430), (408, 407, 422, 423), (416, 415, 430, 431), (409, 408, 423, 424), (417, 416, 431, 432), (410, 409, 424, 425), (403, 312, 418), (206, 417, 432), (411, 410, 425, 426), (423, 422, 437, 438), (431, 430, 445, 446), (424, 423, 438, 439), (432, 431, 446, 447), (425, 424, 439, 440), (418, 312, 433), (206, 432, 447), (426, 425, 440, 441), (419, 418, 433, 434), (427, 426, 441, 442), (420, 419, 434, 435), (428, 427, 442, 443), (421, 420, 435, 436), (429, 428, 443, 444), (422, 421, 436, 437), (430, 429, 444, 445), (442, 441, 456, 457), (435, 434, 449, 450), (443, 442, 457, 458), (436, 435, 450, 451), (444, 443, 458, 459), (437, 436, 451, 452), (445, 444, 459, 460), (438, 437, 452, 453), (446, 445, 460, 461), (439, 438, 453, 454), (447, 446, 461, 462), (440, 439, 454, 455), (433, 312, 448), (206, 447, 462), (441, 440, 455, 456), (434, 433, 448, 449), (461, 460, 475, 476), (454, 453, 468, 469), (462, 461, 476, 477), (455, 454, 469, 470), (448, 312, 463), (206, 462, 477), (456, 455, 470, 471), (449, 448, 463, 464), (457, 456, 471, 472), (450, 449, 464, 465), (458, 457, 472, 473), (451, 450, 465, 466), (459, 458, 473, 474), (452, 451, 466, 467), (460, 459, 474, 475), (453, 452, 467, 468), (473, 472, 478, 9), (466, 465, 2, 3), (474, 473, 9, 479), (467, 466, 3, 4), (475, 474, 479, 480), (468, 467, 4, 5), (476, 475, 480, 481), (469, 468, 5, 6), (477, 476, 481, 10), (470, 469, 6, 7), (463, 312, 0), (206, 477, 10), (471, 470, 7, 8), (464, 463, 0, 1), (472, 471, 8, 478), (465, 464, 1, 2), (484, 483, 491, 492), (485, 484, 492, 493), (486, 485, 493, 494), (487, 486, 494, 495), (488, 487, 495, 496), (489, 488, 496, 497), (482, 650, 490), (483, 482, 490, 491), (491, 490, 498, 499), (492, 491, 499, 500), (493, 492, 500, 501), (494, 493, 501, 502), (495, 494, 502, 503), (496, 495, 503, 504), (497, 496, 504, 505), (490, 650, 498), (503, 502, 510, 511), (504, 503, 511, 512), (505, 504, 512, 513), (498, 650, 506), (499, 498, 506, 507), (500, 499, 507, 508), (501, 500, 508, 509), (502, 501, 509, 510), (508, 507, 515, 516), (509, 508, 516, 517), (510, 509, 517, 518), (511, 510, 518, 519), (512, 511, 519, 520), (513, 512, 520, 521), (506, 650, 514), (507, 506, 514, 515), (520, 519, 527, 528), (521, 520, 528, 529), (514, 650, 522), (515, 514, 522, 523), (516, 515, 523, 524), (517, 516, 524, 525), (518, 517, 525, 526), (519, 518, 526, 527), (524, 523, 531, 532), (525, 524, 532, 533), (526, 525, 533, 534), (527, 526, 534, 535), (528, 527, 535, 536), (529, 528, 536, 537), (522, 650, 530), (523, 522, 530, 531), (536, 535, 543, 544), (537, 536, 544, 545), (530, 650, 538), (531, 530, 538, 539), (532, 531, 539, 540), (533, 532, 540, 541), (534, 533, 541, 542), (535, 534, 542, 543), (541, 540, 548, 549), (542, 541, 549, 550), (543, 542, 550, 551), (544, 543, 551, 552), (545, 544, 552, 553), (538, 650, 546), (539, 538, 546, 547), (540, 539, 547, 548), (553, 552, 560, 561), (546, 650, 554), (547, 546, 554, 555), (548, 547, 555, 556), (549, 548, 556, 557), (550, 549, 557, 558), (551, 550, 558, 559), (552, 551, 559, 560), (557, 556, 564, 565), (558, 557, 565, 566), (559, 558, 566, 567), (560, 559, 567, 568), (561, 560, 568, 569), (554, 650, 562), (555, 554, 562, 563), (556, 555, 563, 564), (569, 568, 576, 577), (562, 650, 570), (563, 562, 570, 571), (564, 563, 571, 572), (565, 564, 572, 573), (566, 565, 573, 574), (567, 566, 574, 575), (568, 567, 575, 576), (574, 573, 581, 582), (575, 574, 582, 583), (576, 575, 583, 584), (577, 576, 584, 585), (570, 650, 578), (571, 570, 578, 579), (572, 571, 579, 580), (573, 572, 580, 581), (579, 578, 586, 587), (580, 579, 587, 588), (581, 580, 588, 589), (582, 581, 589, 590), (583, 582, 590, 591), (584, 583, 591, 592), (585, 584, 592, 593), (578, 650, 586), (591, 590, 598, 599), (592, 591, 599, 600), (593, 592, 600, 601), (586, 650, 594), (587, 586, 594, 595), (588, 587, 595, 596), (589, 588, 596, 597), (590, 589, 597, 598), (595, 594, 602, 603), (596, 595, 603, 604), (597, 596, 604, 605), (598, 597, 605, 606), (599, 598, 606, 607), (600, 599, 607, 608), (601, 600, 608, 609), (594, 650, 602), (607, 606, 614, 615), (608, 607, 615, 616), (609, 608, 616, 617), (602, 650, 610), (603, 602, 610, 611), (604, 603, 611, 612), (605, 604, 612, 613), (606, 605, 613, 614), (612, 611, 619, 620), (613, 612, 620, 621), (614, 613, 621, 622), (615, 614, 622, 623), (616, 615, 623, 624), (617, 616, 624, 625), (610, 650, 618), (611, 610, 618, 619), (624, 623, 631, 632), (625, 624, 632, 633), (618, 650, 626), (619, 618, 626, 627), (620, 619, 627, 628), (621, 620, 628, 629), (622, 621, 629, 630), (623, 622, 630, 631), (628, 627, 635, 636), (629, 628, 636, 637), (630, 629, 637, 638), (631, 630, 638, 639), (632, 631, 639, 640), (633, 632, 640, 641), (626, 650, 634), (627, 626, 634, 635), (640, 639, 647, 648), (641, 640, 648, 649), (634, 650, 642), (635, 634, 642, 643), (636, 635, 643, 644), (637, 636, 644, 645), (638, 637, 645, 646), (639, 638, 646, 647), (645, 644, 653, 654), (646, 645, 654, 655), (647, 646, 655, 656), (648, 647, 656, 657), (649, 648, 657, 658), (642, 650, 651), (643, 642, 651, 652), (644, 643, 652, 653), (658, 657, 665, 666), (651, 650, 659), (652, 651, 659, 660), (653, 652, 660, 661), (654, 653, 661, 662), (655, 654, 662, 663), (656, 655, 663, 664), (657, 656, 664, 665), (663, 662, 670, 671), (664, 663, 671, 672), (665, 664, 672, 673), (666, 665, 673, 674), (659, 650, 667), (660, 659, 667, 668), (661, 660, 668, 669), (662, 661, 669, 670), (667, 650, 675), (668, 667, 675, 676), (669, 668, 676, 677), (670, 669, 677, 678), (671, 670, 678, 679), (672, 671, 679, 680), (673, 672, 680, 681), (674, 673, 681, 682), (679, 678, 686, 687), (680, 679, 687, 688), (681, 680, 688, 689), (682, 681, 689, 690), (675, 650, 683), (676, 675, 683, 684), (677, 676, 684, 685), (678, 677, 685, 686), (684, 683, 691, 692), (685, 684, 692, 693), (686, 685, 693, 694), (687, 686, 694, 695), (688, 687, 695, 696), (689, 688, 696, 697), (690, 689, 697, 698), (683, 650, 691), (696, 695, 703, 704), (697, 696, 704, 705), (698, 697, 705, 706), (691, 650, 699), (692, 691, 699, 700), (693, 692, 700, 701), (694, 693, 701, 702), (695, 694, 702, 703), (700, 699, 707, 708), (701, 700, 708, 709), (702, 701, 709, 710), (703, 702, 710, 711), (704, 703, 711, 712), (705, 704, 712, 713), (706, 705, 713, 714), (699, 650, 707), (712, 711, 719, 720), (713, 712, 720, 721), (714, 713, 721, 722), (707, 650, 715), (708, 707, 715, 716), (709, 708, 716, 717), (710, 709, 717, 718), (711, 710, 718, 719), (717, 716, 724, 725), (718, 717, 725, 726), (719, 718, 726, 727), (720, 719, 727, 728), (721, 720, 728, 729), (722, 721, 729, 730), (715, 650, 723), (716, 715, 723, 724), (729, 728, 736, 737), (730, 729, 737, 738), (723, 650, 731), (724, 723, 731, 732), (725, 724, 732, 733), (726, 725, 733, 734), (727, 726, 734, 735), (728, 727, 735, 736), (734, 733, 484, 485), (735, 734, 485, 486), (736, 735, 486, 487), (737, 736, 487, 488), (738, 737, 488, 489), (731, 650, 482), (732, 731, 482, 483), (733, 732, 483, 484), (739, 740, 742, 741), (741, 742, 744, 743), (743, 744, 746, 745), (745, 746, 748, 747), (747, 748, 750, 749), (749, 750, 752, 751), (751, 752, 754, 753), (753, 754, 756, 755), (755, 756, 758, 757), (757, 758, 760, 759), (759, 760, 762, 761), (761, 762, 764, 763), (763, 764, 766, 765), (765, 766, 768, 767), (767, 768, 770, 769), (769, 770, 772, 771), (771, 772, 774, 773), (773, 774, 776, 775), (775, 776, 778, 777), (777, 778, 780, 779), (779, 780, 782, 781), (781, 782, 784, 783), (783, 784, 786, 785), (785, 786, 788, 787), (787, 788, 790, 789), (789, 790, 792, 791), (791, 792, 794, 793), (793, 794, 796, 795), (795, 796, 798, 797), (797, 798, 800, 799), (742, 740, 802, 800, 798, 796, 794, 792, 790, 788, 835, 813, 812, 834, 811, 810, 809, 804, 805, 803, 808, 807, 806, 827, 828, 829, 830, 814, 756, 754, 752, 750, 748, 746, 744), (799, 800, 802, 801), (801, 802, 740, 739), (739, 741, 743, 745, 747, 749, 751, 753, 755, 757, 759, 761, 763, 765, 767, 769, 771, 773, 775, 777, 779, 781, 783, 785, 787, 789, 791, 793, 795, 797, 799, 801), (816, 820, 666, 674), (803, 497, 505, 808), (831, 818, 577, 585), (825, 823, 601, 609), (809, 810, 722, 730), (830, 829, 537, 545), (823, 832, 593, 601), (832, 831, 585, 593), (813, 835, 682, 690), (824, 825, 609, 617), (827, 806, 513, 521), (834, 812, 698, 706), (835, 816, 674, 682), (829, 828, 529, 537), (814, 830, 545, 553), (805, 804, 738, 489), (803, 805, 489, 497), (828, 827, 521, 529), (810, 811, 714, 722), (822, 833, 633, 641), (821, 822, 641, 649), (818, 817, 569, 577), (820, 819, 658, 666), (756, 814, 815, 817, 818, 831, 832, 823, 825, 824, 826, 833, 822, 821, 819, 820, 816, 835, 788, 786, 784, 782, 780, 778, 776, 774, 772, 770, 768, 766, 764, 762, 760, 758), (811, 834, 706, 714), (804, 809, 730, 738), (812, 813, 690, 698), (826, 824, 617, 625), (833, 826, 625, 633), (806, 807, 808, 505, 513), (817, 815, 561, 569), (815, 814, 553, 561), (819, 821, 649, 658)])
me_sphere.use_remesh_preserve_volume = False
me_sphere.use_remesh_preserve_attributes = False
me_sphere.use_mirror_vertex_groups = False
me_sphere.update()
me_torus = bpy.data.meshes.new('Torus')
me_torus.from_pydata([(0.2, 0.0, 0.0), (0.1952, 0.0, 0.018), (0.182, 0.0, 0.03118), (0.164, 0.0, 0.036), (0.146, 0.0, 0.03118), (0.1328, 0.0, 0.018), (0.128, 0.0, 4.409e-18), (0.1328, 0.0, -0.018), (0.146, 0.0, -0.03118), (0.164, 0.0, -0.036), (0.182, 0.0, -0.03118), (0.1952, 0.0, -0.018), (0.1983, 0.02611, 0.0), (0.1935, 0.02548, 0.018), (0.1804, 0.02376, 0.03118), (0.1626, 0.02141, 0.036), (0.1448, 0.01906, 0.03118), (0.1317, 0.01734, 0.018), (0.1269, 0.01671, 4.409e-18), (0.1317, 0.01734, -0.018), (0.1448, 0.01906, -0.03118), (0.1626, 0.02141, -0.036), (0.1804, 0.02376, -0.03118), (0.1935, 0.02548, -0.018), (0.1932, 0.05176, 0.0), (0.1885, 0.05052, 0.018), (0.1758, 0.04711, 0.03118), (0.1584, 0.04245, 0.036), (0.141, 0.03779, 0.03118), (0.1283, 0.03438, 0.018), (0.1236, 0.03313, 4.409e-18), (0.1283, 0.03438, -0.018), (0.141, 0.03779, -0.03118), (0.1584, 0.04245, -0.036), (0.1758, 0.04711, -0.03118), (0.1885, 0.05052, -0.018), (0.1848, 0.07654, 0.0), (0.1803, 0.07469, 0.018), (0.1681, 0.06965, 0.03118), (0.1515, 0.06276, 0.036), (0.1349, 0.05587, 0.03118), (0.1227, 0.05083, 0.018), (0.1183, 0.04898, 4.409e-18), (0.1227, 0.05083, -0.018), (0.1349, 0.05587, -0.03118), (0.1515, 0.06276, -0.036), (0.1681, 0.06965, -0.03118), (0.1803, 0.07469, -0.018), (0.1732, 0.1, 0.0), (0.169, 0.09759, 0.018), (0.1576, 0.091, 0.03118), (0.142, 0.082, 0.036), (0.1264, 0.073, 0.03118), (0.115, 0.06641, 0.018), (0.1109, 0.064, 4.409e-18), (0.115, 0.06641, -0.018), (0.1264, 0.073, -0.03118), (0.142, 0.082, -0.036), (0.1576, 0.091, -0.03118), (0.169, 0.09759, -0.018), (0.1587, 0.1218, 0.0), (0.1548, 0.1188, 0.018), (0.1444, 0.1108, 0.03118), (0.1301, 0.09984, 0.036), (0.1158, 0.08888, 0.03118), (0.1054, 0.08086, 0.018), (0.1015, 0.07792, 4.409e-18), (0.1054, 0.08086, -0.018), (0.1158, 0.08888, -0.03118), (0.1301, 0.09984, -0.036), (0.1444, 0.1108, -0.03118), (0.1548, 0.1188, -0.018), (0.1414, 0.1414, 0.0), (0.138, 0.138, 0.018), (0.1287, 0.1287, 0.03118), (0.116, 0.116, 0.036), (0.1032, 0.1032, 0.03118), (0.09392, 0.09392, 0.018), (0.09051, 0.09051, 4.409e-18), (0.09392, 0.09392, -0.018), (0.1032, 0.1032, -0.03118), (0.116, 0.116, -0.036), (0.1287, 0.1287, -0.03118), (0.138, 0.138, -0.018), (0.1218, 0.1587, 0.0), (0.1188, 0.1548, 0.018), (0.1108, 0.1444, 0.03118), (0.09984, 0.1301, 0.036), (0.08888, 0.1158, 0.03118), (0.08086, 0.1054, 0.018), (0.07792, 0.1015, 4.409e-18), (0.08086, 0.1054, -0.018), (0.08888, 0.1158, -0.03118), (0.09984, 0.1301, -0.036), (0.1108, 0.1444, -0.03118), (0.1188, 0.1548, -0.018), (0.1, 0.1732, 0.0), (0.09759, 0.169, 0.018), (0.091, 0.1576, 0.03118), (0.082, 0.142, 0.036), (0.073, 0.1264, 0.03118), (0.06641, 0.115, 0.018), (0.064, 0.1109, 4.409e-18), (0.06641, 0.115, -0.018), (0.073, 0.1264, -0.03118), (0.082, 0.142, -0.036), (0.091, 0.1576, -0.03118), (0.09759, 0.169, -0.018), (0.07654, 0.1848, 0.0), (0.07469, 0.1803, 0.018), (0.06965, 0.1681, 0.03118), (0.06276, 0.1515, 0.036), (0.05587, 0.1349, 0.03118), (0.05083, 0.1227, 0.018), (0.04898, 0.1183, 4.409e-18), (0.05083, 0.1227, -0.018), (0.05587, 0.1349, -0.03118), (0.06276, 0.1515, -0.036), (0.06965, 0.1681, -0.03118), (0.07469, 0.1803, -0.018), (0.05176, 0.1932, 0.0), (0.05052, 0.1885, 0.018), (0.04711, 0.1758, 0.03118), (0.04245, 0.1584, 0.036), (0.03779, 0.141, 0.03118), (0.03438, 0.1283, 0.018), (0.03313, 0.1236, 4.409e-18), (0.03438, 0.1283, -0.018), (0.03779, 0.141, -0.03118), (0.04245, 0.1584, -0.036), (0.04711, 0.1758, -0.03118), (0.05052, 0.1885, -0.018), (0.02611, 0.1983, 0.0), (0.02548, 0.1935, 0.018), (0.02376, 0.1804, 0.03118), (0.02141, 0.1626, 0.036), (0.01906, 0.1448, 0.03118), (0.01734, 0.1317, 0.018), (0.01671, 0.1269, 4.409e-18), (0.01734, 0.1317, -0.018), (0.01906, 0.1448, -0.03118), (0.02141, 0.1626, -0.036), (0.02376, 0.1804, -0.03118), (0.02548, 0.1935, -0.018), (1.51e-08, 0.2, 0.0), (1.474e-08, 0.1952, 0.018), (1.374e-08, 0.182, 0.03118), (1.238e-08, 0.164, 0.036), (1.102e-08, 0.146, 0.03118), (1.003e-08, 0.1328, 0.018), (9.664e-09, 0.128, 4.409e-18), (1.003e-08, 0.1328, -0.018), (1.102e-08, 0.146, -0.03118), (1.238e-08, 0.164, -0.036), (1.374e-08, 0.182, -0.03118), (1.474e-08, 0.1952, -0.018), (-0.02611, 0.1983, 0.0), (-0.02548, 0.1935, 0.018), (-0.02376, 0.1804, 0.03118), (-0.02141, 0.1626, 0.036), (-0.01906, 0.1448, 0.03118), (-0.01734, 0.1317, 0.018), (-0.01671, 0.1269, 4.409e-18), (-0.01734, 0.1317, -0.018), (-0.01906, 0.1448, -0.03118), (-0.02141, 0.1626, -0.036), (-0.02376, 0.1804, -0.03118), (-0.02548, 0.1935, -0.018), (-0.05176, 0.1932, 0.0), (-0.05052, 0.1885, 0.018), (-0.04711, 0.1758, 0.03118), (-0.04245, 0.1584, 0.036), (-0.03779, 0.141, 0.03118), (-0.03438, 0.1283, 0.018), (-0.03313, 0.1236, 4.409e-18), (-0.03438, 0.1283, -0.018), (-0.03779, 0.141, -0.03118), (-0.04245, 0.1584, -0.036), (-0.04711, 0.1758, -0.03118), (-0.05052, 0.1885, -0.018), (-0.07654, 0.1848, 0.0), (-0.07469, 0.1803, 0.018), (-0.06965, 0.1681, 0.03118), (-0.06276, 0.1515, 0.036), (-0.05587, 0.1349, 0.03118), (-0.05083, 0.1227, 0.018), (-0.04898, 0.1183, 4.409e-18), (-0.05083, 0.1227, -0.018), (-0.05587, 0.1349, -0.03118), (-0.06276, 0.1515, -0.036), (-0.06965, 0.1681, -0.03118), (-0.07469, 0.1803, -0.018), (-0.1, 0.1732, 0.0), (-0.09759, 0.169, 0.018), (-0.091, 0.1576, 0.03118), (-0.082, 0.142, 0.036), (-0.073, 0.1264, 0.03118), (-0.06641, 0.115, 0.018), (-0.064, 0.1109, 4.409e-18), (-0.06641, 0.115, -0.018), (-0.073, 0.1264, -0.03118), (-0.082, 0.142, -0.036), (-0.091, 0.1576, -0.03118), (-0.09759, 0.169, -0.018), (-0.1218, 0.1587, 0.0), (-0.1188, 0.1548, 0.018), (-0.1108, 0.1444, 0.03118), (-0.09984, 0.1301, 0.036), (-0.08888, 0.1158, 0.03118), (-0.08086, 0.1054, 0.018), (-0.07792, 0.1015, 4.409e-18), (-0.08086, 0.1054, -0.018), (-0.08888, 0.1158, -0.03118), (-0.09984, 0.1301, -0.036), (-0.1108, 0.1444, -0.03118), (-0.1188, 0.1548, -0.018), (-0.1414, 0.1414, 0.0), (-0.138, 0.138, 0.018), (-0.1287, 0.1287, 0.03118), (-0.116, 0.116, 0.036), (-0.1032, 0.1032, 0.03118), (-0.09392, 0.09392, 0.018), (-0.09051, 0.09051, 4.409e-18), (-0.09392, 0.09392, -0.018), (-0.1032, 0.1032, -0.03118), (-0.116, 0.116, -0.036), (-0.1287, 0.1287, -0.03118), (-0.138, 0.138, -0.018), (-0.1587, 0.1218, 0.0), (-0.1548, 0.1188, 0.018), (-0.1444, 0.1108, 0.03118), (-0.1301, 0.09984, 0.036), (-0.1158, 0.08888, 0.03118), (-0.1054, 0.08086, 0.018), (-0.1015, 0.07792, 4.409e-18), (-0.1054, 0.08086, -0.018), (-0.1158, 0.08888, -0.03118), (-0.1301, 0.09984, -0.036), (-0.1444, 0.1108, -0.03118), (-0.1548, 0.1188, -0.018), (-0.1732, 0.1, 0.0), (-0.169, 0.09759, 0.018), (-0.1576, 0.091, 0.03118), (-0.142, 0.082, 0.036), (-0.1264, 0.073, 0.03118), (-0.115, 0.06641, 0.018), (-0.1109, 0.064, 4.409e-18), (-0.115, 0.06641, -0.018), (-0.1264, 0.073, -0.03118), (-0.142, 0.082, -0.036), (-0.1576, 0.091, -0.03118), (-0.169, 0.09759, -0.018), (-0.1848, 0.07654, 0.0), (-0.1803, 0.07469, 0.018), (-0.1681, 0.06965, 0.03118), (-0.1515, 0.06276, 0.036), (-0.1349, 0.05587, 0.03118), (-0.1227, 0.05083, 0.018), (-0.1183, 0.04898, 4.409e-18), (-0.1227, 0.05083, -0.018), (-0.1349, 0.05587, -0.03118), (-0.1515, 0.06276, -0.036), (-0.1681, 0.06965, -0.03118), (-0.1803, 0.07469, -0.018), (-0.1932, 0.05176, 0.0), (-0.1885, 0.05052, 0.018), (-0.1758, 0.04711, 0.03118), (-0.1584, 0.04245, 0.036), (-0.141, 0.03779, 0.03118), (-0.1283, 0.03438, 0.018), (-0.1236, 0.03313, 4.409e-18), (-0.1283, 0.03438, -0.018), (-0.141, 0.03779, -0.03118), (-0.1584, 0.04245, -0.036), (-0.1758, 0.04711, -0.03118), (-0.1885, 0.05052, -0.018), (-0.1983, 0.02611, 0.0), (-0.1935, 0.02548, 0.018), (-0.1804, 0.02376, 0.03118), (-0.1626, 0.02141, 0.036), (-0.1448, 0.01906, 0.03118), (-0.1317, 0.01734, 0.018), (-0.1269, 0.01671, 4.409e-18), (-0.1317, 0.01734, -0.018), (-0.1448, 0.01906, -0.03118), (-0.1626, 0.02141, -0.036), (-0.1804, 0.02376, -0.03118), (-0.1935, 0.02548, -0.018), (-0.2, 1.748e-08, 0.0), (-0.1952, 1.706e-08, 0.018), (-0.182, 1.591e-08, 0.03118), (-0.164, 1.434e-08, 0.036), (-0.146, 1.276e-08, 0.03118), (-0.1328, 1.161e-08, 0.018), (-0.128, 1.119e-08, 4.409e-18), (-0.1328, 1.161e-08, -0.018), (-0.146, 1.276e-08, -0.03118), (-0.164, 1.434e-08, -0.036), (-0.182, 1.591e-08, -0.03118), (-0.1952, 1.706e-08, -0.018), (-0.1983, -0.02611, 0.0), (-0.1935, -0.02548, 0.018), (-0.1804, -0.02376, 0.03118), (-0.1626, -0.02141, 0.036), (-0.1448, -0.01906, 0.03118), (-0.1317, -0.01734, 0.018), (-0.1269, -0.01671, 4.409e-18), (-0.1317, -0.01734, -0.018), (-0.1448, -0.01906, -0.03118), (-0.1626, -0.02141, -0.036), (-0.1804, -0.02376, -0.03118), (-0.1935, -0.02548, -0.018), (-0.1932, -0.05176, 0.0), (-0.1885, -0.05052, 0.018), (-0.1758, -0.04711, 0.03118), (-0.1584, -0.04245, 0.036), (-0.141, -0.03779, 0.03118), (-0.1283, -0.03438, 0.018), (-0.1236, -0.03313, 4.409e-18), (-0.1283, -0.03438, -0.018), (-0.141, -0.03779, -0.03118), (-0.1584, -0.04245, -0.036), (-0.1758, -0.04711, -0.03118), (-0.1885, -0.05052, -0.018), (-0.1848, -0.07654, 0.0), (-0.1803, -0.07469, 0.018), (-0.1681, -0.06965, 0.03118), (-0.1515, -0.06276, 0.036), (-0.1349, -0.05587, 0.03118), (-0.1227, -0.05083, 0.018), (-0.1183, -0.04898, 4.409e-18), (-0.1227, -0.05083, -0.018), (-0.1349, -0.05587, -0.03118), (-0.1515, -0.06276, -0.036), (-0.1681, -0.06965, -0.03118), (-0.1803, -0.07469, -0.018), (-0.1732, -0.1, 0.0), (-0.169, -0.09759, 0.018), (-0.1576, -0.091, 0.03118), (-0.142, -0.082, 0.036), (-0.1264, -0.073, 0.03118), (-0.115, -0.06641, 0.018), (-0.1109, -0.064, 4.409e-18), (-0.115, -0.06641, -0.018), (-0.1264, -0.073, -0.03118), (-0.142, -0.082, -0.036), (-0.1576, -0.091, -0.03118), (-0.169, -0.09759, -0.018), (-0.1587, -0.1218, 0.0), (-0.1548, -0.1188, 0.018), (-0.1444, -0.1108, 0.03118), (-0.1301, -0.09984, 0.036), (-0.1158, -0.08888, 0.03118), (-0.1054, -0.08086, 0.018), (-0.1015, -0.07792, 4.409e-18), (-0.1054, -0.08086, -0.018), (-0.1158, -0.08888, -0.03118), (-0.1301, -0.09984, -0.036), (-0.1444, -0.1108, -0.03118), (-0.1548, -0.1188, -0.018), (-0.1414, -0.1414, 0.0), (-0.138, -0.138, 0.018), (-0.1287, -0.1287, 0.03118), (-0.116, -0.116, 0.036), (-0.1032, -0.1032, 0.03118), (-0.09392, -0.09392, 0.018), (-0.09051, -0.09051, 4.409e-18), (-0.09392, -0.09392, -0.018), (-0.1032, -0.1032, -0.03118), (-0.116, -0.116, -0.036), (-0.1287, -0.1287, -0.03118), (-0.138, -0.138, -0.018), (-0.1218, -0.1587, 0.0), (-0.1188, -0.1548, 0.018), (-0.1108, -0.1444, 0.03118), (-0.09984, -0.1301, 0.036), (-0.08888, -0.1158, 0.03118), (-0.08086, -0.1054, 0.018), (-0.07792, -0.1015, 4.409e-18), (-0.08086, -0.1054, -0.018), (-0.08888, -0.1158, -0.03118), (-0.09984, -0.1301, -0.036), (-0.1108, -0.1444, -0.03118), (-0.1188, -0.1548, -0.018), (-0.1, -0.1732, 0.0), (-0.09759, -0.169, 0.018), (-0.091, -0.1576, 0.03118), (-0.082, -0.142, 0.036), (-0.073, -0.1264, 0.03118), (-0.06641, -0.115, 0.018), (-0.064, -0.1109, 4.409e-18), (-0.06641, -0.115, -0.018), (-0.073, -0.1264, -0.03118), (-0.082, -0.142, -0.036), (-0.091, -0.1576, -0.03118), (-0.09759, -0.169, -0.018), (-0.07654, -0.1848, 0.0), (-0.07469, -0.1803, 0.018), (-0.06965, -0.1681, 0.03118), (-0.06276, -0.1515, 0.036), (-0.05587, -0.1349, 0.03118), (-0.05083, -0.1227, 0.018), (-0.04898, -0.1183, 4.409e-18), (-0.05083, -0.1227, -0.018), (-0.05587, -0.1349, -0.03118), (-0.06276, -0.1515, -0.036), (-0.06965, -0.1681, -0.03118), (-0.07469, -0.1803, -0.018), (-0.05176, -0.1932, 0.0), (-0.05052, -0.1885, 0.018), (-0.04711, -0.1758, 0.03118), (-0.04245, -0.1584, 0.036), (-0.03779, -0.141, 0.03118), (-0.03438, -0.1283, 0.018), (-0.03313, -0.1236, 4.409e-18), (-0.03438, -0.1283, -0.018), (-0.03779, -0.141, -0.03118), (-0.04245, -0.1584, -0.036), (-0.04711, -0.1758, -0.03118), (-0.05052, -0.1885, -0.018), (-0.02611, -0.1983, 0.0), (-0.02548, -0.1935, 0.018), (-0.02376, -0.1804, 0.03118), (-0.02141, -0.1626, 0.036), (-0.01906, -0.1448, 0.03118), (-0.01734, -0.1317, 0.018), (-0.01671, -0.1269, 4.409e-18), (-0.01734, -0.1317, -0.018), (-0.01906, -0.1448, -0.03118), (-0.02141, -0.1626, -0.036), (-0.02376, -0.1804, -0.03118), (-0.02548, -0.1935, -0.018), (1.51e-08, -0.2, 0.0), (1.474e-08, -0.1952, 0.018), (1.374e-08, -0.182, 0.03118), (1.238e-08, -0.164, 0.036), (1.102e-08, -0.146, 0.03118), (1.003e-08, -0.1328, 0.018), (9.664e-09, -0.128, 4.409e-18), (1.003e-08, -0.1328, -0.018), (1.102e-08, -0.146, -0.03118), (1.238e-08, -0.164, -0.036), (1.374e-08, -0.182, -0.03118), (1.474e-08, -0.1952, -0.018), (0.02611, -0.1983, 0.0), (0.02548, -0.1935, 0.018), (0.02376, -0.1804, 0.03118), (0.02141, -0.1626, 0.036), (0.01906, -0.1448, 0.03118), (0.01734, -0.1317, 0.018), (0.01671, -0.1269, 4.409e-18), (0.01734, -0.1317, -0.018), (0.01906, -0.1448, -0.03118), (0.02141, -0.1626, -0.036), (0.02376, -0.1804, -0.03118), (0.02548, -0.1935, -0.018), (0.05176, -0.1932, 0.0), (0.05052, -0.1885, 0.018), (0.0471, -0.1758, 0.03118), (0.04245, -0.1584, 0.036), (0.03779, -0.141, 0.03118), (0.03438, -0.1283, 0.018), (0.03313, -0.1236, 4.409e-18), (0.03438, -0.1283, -0.018), (0.03779, -0.141, -0.03118), (0.04245, -0.1584, -0.036), (0.0471, -0.1758, -0.03118), (0.05052, -0.1885, -0.018), (0.07654, -0.1848, 0.0), (0.07469, -0.1803, 0.018), (0.06965, -0.1681, 0.03118), (0.06276, -0.1515, 0.036), (0.05587, -0.1349, 0.03118), (0.05083, -0.1227, 0.018), (0.04898, -0.1183, 4.409e-18), (0.05083, -0.1227, -0.018), (0.05587, -0.1349, -0.03118), (0.06276, -0.1515, -0.036), (0.06965, -0.1681, -0.03118), (0.07469, -0.1803, -0.018), (0.1, -0.1732, 0.0), (0.09759, -0.169, 0.018), (0.091, -0.1576, 0.03118), (0.082, -0.142, 0.036), (0.073, -0.1264, 0.03118), (0.06641, -0.115, 0.018), (0.064, -0.1109, 4.409e-18), (0.06641, -0.115, -0.018), (0.073, -0.1264, -0.03118), (0.082, -0.142, -0.036), (0.091, -0.1576, -0.03118), (0.09759, -0.169, -0.018), (0.1218, -0.1587, 0.0), (0.1188, -0.1548, 0.018), (0.1108, -0.1444, 0.03118), (0.09984, -0.1301, 0.036), (0.08888, -0.1158, 0.03118), (0.08086, -0.1054, 0.018), (0.07792, -0.1015, 4.409e-18), (0.08086, -0.1054, -0.018), (0.08888, -0.1158, -0.03118), (0.09984, -0.1301, -0.036), (0.1108, -0.1444, -0.03118), (0.1188, -0.1548, -0.018), (0.1414, -0.1414, 0.0), (0.138, -0.138, 0.018), (0.1287, -0.1287, 0.03118), (0.116, -0.116, 0.036), (0.1032, -0.1032, 0.03118), (0.09392, -0.09392, 0.018), (0.09051, -0.09051, 4.409e-18), (0.09392, -0.09392, -0.018), (0.1032, -0.1032, -0.03118), (0.116, -0.116, -0.036), (0.1287, -0.1287, -0.03118), (0.138, -0.138, -0.018), (0.1587, -0.1218, 0.0), (0.1548, -0.1188, 0.018), (0.1444, -0.1108, 0.03118), (0.1301, -0.09984, 0.036), (0.1158, -0.08888, 0.03118), (0.1054, -0.08086, 0.018), (0.1015, -0.07792, 4.409e-18), (0.1054, -0.08086, -0.018), (0.1158, -0.08888, -0.03118), (0.1301, -0.09984, -0.036), (0.1444, -0.1108, -0.03118), (0.1548, -0.1188, -0.018), (0.1732, -0.1, 0.0), (0.169, -0.09759, 0.018), (0.1576, -0.091, 0.03118), (0.142, -0.082, 0.036), (0.1264, -0.073, 0.03118), (0.115, -0.06641, 0.018), (0.1109, -0.064, 4.409e-18), (0.115, -0.06641, -0.018), (0.1264, -0.073, -0.03118), (0.142, -0.082, -0.036), (0.1576, -0.091, -0.03118), (0.169, -0.09759, -0.018), (0.1848, -0.07654, 0.0), (0.1803, -0.07469, 0.018), (0.1681, -0.06965, 0.03118), (0.1515, -0.06276, 0.036), (0.1349, -0.05587, 0.03118), (0.1227, -0.05083, 0.018), (0.1183, -0.04898, 4.409e-18), (0.1227, -0.05083, -0.018), (0.1349, -0.05587, -0.03118), (0.1515, -0.06276, -0.036), (0.1681, -0.06965, -0.03118), (0.1803, -0.07469, -0.018), (0.1932, -0.05176, 0.0), (0.1885, -0.05052, 0.018), (0.1758, -0.04711, 0.03118), (0.1584, -0.04245, 0.036), (0.141, -0.03779, 0.03118), (0.1283, -0.03438, 0.018), (0.1236, -0.03313, 4.409e-18), (0.1283, -0.03438, -0.018), (0.141, -0.03779, -0.03118), (0.1584, -0.04245, -0.036), (0.1758, -0.04711, -0.03118), (0.1885, -0.05052, -0.018), (0.1983, -0.02611, 0.0), (0.1935, -0.02548, 0.018), (0.1804, -0.02376, 0.03118), (0.1626, -0.02141, 0.036), (0.1448, -0.01906, 0.03118), (0.1317, -0.01734, 0.018), (0.1269, -0.01671, 4.409e-18), (0.1317, -0.01734, -0.018), (0.1448, -0.01906, -0.03118), (0.1626, -0.02141, -0.036), (0.1804, -0.02376, -0.03118), (0.1935, -0.02548, -0.018)], [], [(0, 12, 13, 1), (1, 13, 14, 2), (2, 14, 15, 3), (3, 15, 16, 4), (4, 16, 17, 5), (5, 17, 18, 6), (6, 18, 19, 7), (7, 19, 20, 8), (8, 20, 21, 9), (9, 21, 22, 10), (10, 22, 23, 11), (11, 23, 12, 0), (12, 24, 25, 13), (13, 25, 26, 14), (14, 26, 27, 15), (15, 27, 28, 16), (16, 28, 29, 17), (17, 29, 30, 18), (18, 30, 31, 19), (19, 31, 32, 20), (20, 32, 33, 21), (21, 33, 34, 22), (22, 34, 35, 23), (23, 35, 24, 12), (24, 36, 37, 25), (25, 37, 38, 26), (26, 38, 39, 27), (27, 39, 40, 28), (28, 40, 41, 29), (29, 41, 42, 30), (30, 42, 43, 31), (31, 43, 44, 32), (32, 44, 45, 33), (33, 45, 46, 34), (34, 46, 47, 35), (35, 47, 36, 24), (36, 48, 49, 37), (37, 49, 50, 38), (38, 50, 51, 39), (39, 51, 52, 40), (40, 52, 53, 41), (41, 53, 54, 42), (42, 54, 55, 43), (43, 55, 56, 44), (44, 56, 57, 45), (45, 57, 58, 46), (46, 58, 59, 47), (47, 59, 48, 36), (48, 60, 61, 49), (49, 61, 62, 50), (50, 62, 63, 51), (51, 63, 64, 52), (52, 64, 65, 53), (53, 65, 66, 54), (54, 66, 67, 55), (55, 67, 68, 56), (56, 68, 69, 57), (57, 69, 70, 58), (58, 70, 71, 59), (59, 71, 60, 48), (60, 72, 73, 61), (61, 73, 74, 62), (62, 74, 75, 63), (63, 75, 76, 64), (64, 76, 77, 65), (65, 77, 78, 66), (66, 78, 79, 67), (67, 79, 80, 68), (68, 80, 81, 69), (69, 81, 82, 70), (70, 82, 83, 71), (71, 83, 72, 60), (72, 84, 85, 73), (73, 85, 86, 74), (74, 86, 87, 75), (75, 87, 88, 76), (76, 88, 89, 77), (77, 89, 90, 78), (78, 90, 91, 79), (79, 91, 92, 80), (80, 92, 93, 81), (81, 93, 94, 82), (82, 94, 95, 83), (83, 95, 84, 72), (84, 96, 97, 85), (85, 97, 98, 86), (86, 98, 99, 87), (87, 99, 100, 88), (88, 100, 101, 89), (89, 101, 102, 90), (90, 102, 103, 91), (91, 103, 104, 92), (92, 104, 105, 93), (93, 105, 106, 94), (94, 106, 107, 95), (95, 107, 96, 84), (96, 108, 109, 97), (97, 109, 110, 98), (98, 110, 111, 99), (99, 111, 112, 100), (100, 112, 113, 101), (101, 113, 114, 102), (102, 114, 115, 103), (103, 115, 116, 104), (104, 116, 117, 105), (105, 117, 118, 106), (106, 118, 119, 107), (107, 119, 108, 96), (108, 120, 121, 109), (109, 121, 122, 110), (110, 122, 123, 111), (111, 123, 124, 112), (112, 124, 125, 113), (113, 125, 126, 114), (114, 126, 127, 115), (115, 127, 128, 116), (116, 128, 129, 117), (117, 129, 130, 118), (118, 130, 131, 119), (119, 131, 120, 108), (120, 132, 133, 121), (121, 133, 134, 122), (122, 134, 135, 123), (123, 135, 136, 124), (124, 136, 137, 125), (125, 137, 138, 126), (126, 138, 139, 127), (127, 139, 140, 128), (128, 140, 141, 129), (129, 141, 142, 130), (130, 142, 143, 131), (131, 143, 132, 120), (132, 144, 145, 133), (133, 145, 146, 134), (134, 146, 147, 135), (135, 147, 148, 136), (136, 148, 149, 137), (137, 149, 150, 138), (138, 150, 151, 139), (139, 151, 152, 140), (140, 152, 153, 141), (141, 153, 154, 142), (142, 154, 155, 143), (143, 155, 144, 132), (144, 156, 157, 145), (145, 157, 158, 146), (146, 158, 159, 147), (147, 159, 160, 148), (148, 160, 161, 149), (149, 161, 162, 150), (150, 162, 163, 151), (151, 163, 164, 152), (152, 164, 165, 153), (153, 165, 166, 154), (154, 166, 167, 155), (155, 167, 156, 144), (156, 168, 169, 157), (157, 169, 170, 158), (158, 170, 171, 159), (159, 171, 172, 160), (160, 172, 173, 161), (161, 173, 174, 162), (162, 174, 175, 163), (163, 175, 176, 164), (164, 176, 177, 165), (165, 177, 178, 166), (166, 178, 179, 167), (167, 179, 168, 156), (168, 180, 181, 169), (169, 181, 182, 170), (170, 182, 183, 171), (171, 183, 184, 172), (172, 184, 185, 173), (173, 185, 186, 174), (174, 186, 187, 175), (175, 187, 188, 176), (176, 188, 189, 177), (177, 189, 190, 178), (178, 190, 191, 179), (179, 191, 180, 168), (180, 192, 193, 181), (181, 193, 194, 182), (182, 194, 195, 183), (183, 195, 196, 184), (184, 196, 197, 185), (185, 197, 198, 186), (186, 198, 199, 187), (187, 199, 200, 188), (188, 200, 201, 189), (189, 201, 202, 190), (190, 202, 203, 191), (191, 203, 192, 180), (192, 204, 205, 193), (193, 205, 206, 194), (194, 206, 207, 195), (195, 207, 208, 196), (196, 208, 209, 197), (197, 209, 210, 198), (198, 210, 211, 199), (199, 211, 212, 200), (200, 212, 213, 201), (201, 213, 214, 202), (202, 214, 215, 203), (203, 215, 204, 192), (204, 216, 217, 205), (205, 217, 218, 206), (206, 218, 219, 207), (207, 219, 220, 208), (208, 220, 221, 209), (209, 221, 222, 210), (210, 222, 223, 211), (211, 223, 224, 212), (212, 224, 225, 213), (213, 225, 226, 214), (214, 226, 227, 215), (215, 227, 216, 204), (216, 228, 229, 217), (217, 229, 230, 218), (218, 230, 231, 219), (219, 231, 232, 220), (220, 232, 233, 221), (221, 233, 234, 222), (222, 234, 235, 223), (223, 235, 236, 224), (224, 236, 237, 225), (225, 237, 238, 226), (226, 238, 239, 227), (227, 239, 228, 216), (228, 240, 241, 229), (229, 241, 242, 230), (230, 242, 243, 231), (231, 243, 244, 232), (232, 244, 245, 233), (233, 245, 246, 234), (234, 246, 247, 235), (235, 247, 248, 236), (236, 248, 249, 237), (237, 249, 250, 238), (238, 250, 251, 239), (239, 251, 240, 228), (240, 252, 253, 241), (241, 253, 254, 242), (242, 254, 255, 243), (243, 255, 256, 244), (244, 256, 257, 245), (245, 257, 258, 246), (246, 258, 259, 247), (247, 259, 260, 248), (248, 260, 261, 249), (249, 261, 262, 250), (250, 262, 263, 251), (251, 263, 252, 240), (252, 264, 265, 253), (253, 265, 266, 254), (254, 266, 267, 255), (255, 267, 268, 256), (256, 268, 269, 257), (257, 269, 270, 258), (258, 270, 271, 259), (259, 271, 272, 260), (260, 272, 273, 261), (261, 273, 274, 262), (262, 274, 275, 263), (263, 275, 264, 252), (264, 276, 277, 265), (265, 277, 278, 266), (266, 278, 279, 267), (267, 279, 280, 268), (268, 280, 281, 269), (269, 281, 282, 270), (270, 282, 283, 271), (271, 283, 284, 272), (272, 284, 285, 273), (273, 285, 286, 274), (274, 286, 287, 275), (275, 287, 276, 264), (276, 288, 289, 277), (277, 289, 290, 278), (278, 290, 291, 279), (279, 291, 292, 280), (280, 292, 293, 281), (281, 293, 294, 282), (282, 294, 295, 283), (283, 295, 296, 284), (284, 296, 297, 285), (285, 297, 298, 286), (286, 298, 299, 287), (287, 299, 288, 276), (288, 300, 301, 289), (289, 301, 302, 290), (290, 302, 303, 291), (291, 303, 304, 292), (292, 304, 305, 293), (293, 305, 306, 294), (294, 306, 307, 295), (295, 307, 308, 296), (296, 308, 309, 297), (297, 309, 310, 298), (298, 310, 311, 299), (299, 311, 300, 288), (300, 312, 313, 301), (301, 313, 314, 302), (302, 314, 315, 303), (303, 315, 316, 304), (304, 316, 317, 305), (305, 317, 318, 306), (306, 318, 319, 307), (307, 319, 320, 308), (308, 320, 321, 309), (309, 321, 322, 310), (310, 322, 323, 311), (311, 323, 312, 300), (312, 324, 325, 313), (313, 325, 326, 314), (314, 326, 327, 315), (315, 327, 328, 316), (316, 328, 329, 317), (317, 329, 330, 318), (318, 330, 331, 319), (319, 331, 332, 320), (320, 332, 333, 321), (321, 333, 334, 322), (322, 334, 335, 323), (323, 335, 324, 312), (324, 336, 337, 325), (325, 337, 338, 326), (326, 338, 339, 327), (327, 339, 340, 328), (328, 340, 341, 329), (329, 341, 342, 330), (330, 342, 343, 331), (331, 343, 344, 332), (332, 344, 345, 333), (333, 345, 346, 334), (334, 346, 347, 335), (335, 347, 336, 324), (336, 348, 349, 337), (337, 349, 350, 338), (338, 350, 351, 339), (339, 351, 352, 340), (340, 352, 353, 341), (341, 353, 354, 342), (342, 354, 355, 343), (343, 355, 356, 344), (344, 356, 357, 345), (345, 357, 358, 346), (346, 358, 359, 347), (347, 359, 348, 336), (348, 360, 361, 349), (349, 361, 362, 350), (350, 362, 363, 351), (351, 363, 364, 352), (352, 364, 365, 353), (353, 365, 366, 354), (354, 366, 367, 355), (355, 367, 368, 356), (356, 368, 369, 357), (357, 369, 370, 358), (358, 370, 371, 359), (359, 371, 360, 348), (360, 372, 373, 361), (361, 373, 374, 362), (362, 374, 375, 363), (363, 375, 376, 364), (364, 376, 377, 365), (365, 377, 378, 366), (366, 378, 379, 367), (367, 379, 380, 368), (368, 380, 381, 369), (369, 381, 382, 370), (370, 382, 383, 371), (371, 383, 372, 360), (372, 384, 385, 373), (373, 385, 386, 374), (374, 386, 387, 375), (375, 387, 388, 376), (376, 388, 389, 377), (377, 389, 390, 378), (378, 390, 391, 379), (379, 391, 392, 380), (380, 392, 393, 381), (381, 393, 394, 382), (382, 394, 395, 383), (383, 395, 384, 372), (384, 396, 397, 385), (385, 397, 398, 386), (386, 398, 399, 387), (387, 399, 400, 388), (388, 400, 401, 389), (389, 401, 402, 390), (390, 402, 403, 391), (391, 403, 404, 392), (392, 404, 405, 393), (393, 405, 406, 394), (394, 406, 407, 395), (395, 407, 396, 384), (396, 408, 409, 397), (397, 409, 410, 398), (398, 410, 411, 399), (399, 411, 412, 400), (400, 412, 413, 401), (401, 413, 414, 402), (402, 414, 415, 403), (403, 415, 416, 404), (404, 416, 417, 405), (405, 417, 418, 406), (406, 418, 419, 407), (407, 419, 408, 396), (408, 420, 421, 409), (409, 421, 422, 410), (410, 422, 423, 411), (411, 423, 424, 412), (412, 424, 425, 413), (413, 425, 426, 414), (414, 426, 427, 415), (415, 427, 428, 416), (416, 428, 429, 417), (417, 429, 430, 418), (418, 430, 431, 419), (419, 431, 420, 408), (420, 432, 433, 421), (421, 433, 434, 422), (422, 434, 435, 423), (423, 435, 436, 424), (424, 436, 437, 425), (425, 437, 438, 426), (426, 438, 439, 427), (427, 439, 440, 428), (428, 440, 441, 429), (429, 441, 442, 430), (430, 442, 443, 431), (431, 443, 432, 420), (432, 444, 445, 433), (433, 445, 446, 434), (434, 446, 447, 435), (435, 447, 448, 436), (436, 448, 449, 437), (437, 449, 450, 438), (438, 450, 451, 439), (439, 451, 452, 440), (440, 452, 453, 441), (441, 453, 454, 442), (442, 454, 455, 443), (443, 455, 444, 432), (444, 456, 457, 445), (445, 457, 458, 446), (446, 458, 459, 447), (447, 459, 460, 448), (448, 460, 461, 449), (449, 461, 462, 450), (450, 462, 463, 451), (451, 463, 464, 452), (452, 464, 465, 453), (453, 465, 466, 454), (454, 466, 467, 455), (455, 467, 456, 444), (456, 468, 469, 457), (457, 469, 470, 458), (458, 470, 471, 459), (459, 471, 472, 460), (460, 472, 473, 461), (461, 473, 474, 462), (462, 474, 475, 463), (463, 475, 476, 464), (464, 476, 477, 465), (465, 477, 478, 466), (466, 478, 479, 467), (467, 479, 468, 456), (468, 480, 481, 469), (469, 481, 482, 470), (470, 482, 483, 471), (471, 483, 484, 472), (472, 484, 485, 473), (473, 485, 486, 474), (474, 486, 487, 475), (475, 487, 488, 476), (476, 488, 489, 477), (477, 489, 490, 478), (478, 490, 491, 479), (479, 491, 480, 468), (480, 492, 493, 481), (481, 493, 494, 482), (482, 494, 495, 483), (483, 495, 496, 484), (484, 496, 497, 485), (485, 497, 498, 486), (486, 498, 499, 487), (487, 499, 500, 488), (488, 500, 501, 489), (489, 501, 502, 490), (490, 502, 503, 491), (491, 503, 492, 480), (492, 504, 505, 493), (493, 505, 506, 494), (494, 506, 507, 495), (495, 507, 508, 496), (496, 508, 509, 497), (497, 509, 510, 498), (498, 510, 511, 499), (499, 511, 512, 500), (500, 512, 513, 501), (501, 513, 514, 502), (502, 514, 515, 503), (503, 515, 504, 492), (504, 516, 517, 505), (505, 517, 518, 506), (506, 518, 519, 507), (507, 519, 520, 508), (508, 520, 521, 509), (509, 521, 522, 510), (510, 522, 523, 511), (511, 523, 524, 512), (512, 524, 525, 513), (513, 525, 526, 514), (514, 526, 527, 515), (515, 527, 516, 504), (516, 528, 529, 517), (517, 529, 530, 518), (518, 530, 531, 519), (519, 531, 532, 520), (520, 532, 533, 521), (521, 533, 534, 522), (522, 534, 535, 523), (523, 535, 536, 524), (524, 536, 537, 525), (525, 537, 538, 526), (526, 538, 539, 527), (527, 539, 528, 516), (528, 540, 541, 529), (529, 541, 542, 530), (530, 542, 543, 531), (531, 543, 544, 532), (532, 544, 545, 533), (533, 545, 546, 534), (534, 546, 547, 535), (535, 547, 548, 536), (536, 548, 549, 537), (537, 549, 550, 538), (538, 550, 551, 539), (539, 551, 540, 528), (540, 552, 553, 541), (541, 553, 554, 542), (542, 554, 555, 543), (543, 555, 556, 544), (544, 556, 557, 545), (545, 557, 558, 546), (546, 558, 559, 547), (547, 559, 560, 548), (548, 560, 561, 549), (549, 561, 562, 550), (550, 562, 563, 551), (551, 563, 552, 540), (552, 564, 565, 553), (553, 565, 566, 554), (554, 566, 567, 555), (555, 567, 568, 556), (556, 568, 569, 557), (557, 569, 570, 558), (558, 570, 571, 559), (559, 571, 572, 560), (560, 572, 573, 561), (561, 573, 574, 562), (562, 574, 575, 563), (563, 575, 564, 552), (564, 0, 1, 565), (565, 1, 2, 566), (566, 2, 3, 567), (567, 3, 4, 568), (568, 4, 5, 569), (569, 5, 6, 570), (570, 6, 7, 571), (571, 7, 8, 572), (572, 8, 9, 573), (573, 9, 10, 574), (574, 10, 11, 575), (575, 11, 0, 564)])
me_torus.use_remesh_preserve_volume = False
me_torus.use_remesh_preserve_attributes = False
me_torus.use_mirror_vertex_groups = False
me_torus.update()
me_cube_001 = bpy.data.meshes.new('Cube.001')
me_cube_001.from_pydata([(-1.0, -1.0, -1.73), (-0.7202, -0.7202, 1.0), (-1.0, 1.0, -1.73), (-0.7202, 0.7202, 1.0), (1.0, -1.0, -1.73), (0.7202, -0.7202, 1.0), (1.0, 1.0, -1.73), (0.7202, 0.7202, 1.0), (-1.0, -1.0, 0.821), (-1.0, 1.0, 0.821), (1.0, 1.0, 0.821), (1.0, -1.0, 0.821)], [], [(8, 1, 3, 9), (9, 3, 7, 10), (10, 7, 5, 11), (11, 5, 1, 8), (2, 6, 4, 0), (7, 3, 1, 5), (4, 11, 8, 0), (6, 10, 11, 4), (2, 9, 10, 6), (0, 8, 9, 2)])
me_cube_001.use_remesh_preserve_volume = False
me_cube_001.use_remesh_preserve_attributes = False
me_cube_001.use_mirror_vertex_groups = False
me_cube_001.update()

# ---- objects
ob_sphere = bpy.data.objects.new('Sphere', me_sphere)
ob_torus = bpy.data.objects.new('Torus', me_torus)
ob_cube = bpy.data.objects.new('Cube', me_cube_001)

# ---- transforms, parenting, visibility, modifiers, constraints
ob_sphere.location = (0.0, 0.0, 0.3472)
ob_sphere.scale = (1.005, 1.005, 0.2821)
ob_sphere.lineart.crease_threshold = 0.0
ob_torus.location = (0.0, 0.0, 0.2928)
ob_torus.scale = (1.005, 1.005, 0.7006)
ob_torus.lineart.crease_threshold = 0.0
ob_cube.location = (0.0, 0.0, -0.1031)
ob_cube.scale = (0.3299, 0.3299, 0.3981)
ob_cube.lineart.crease_threshold = 0.0

# ---- collection membership
col_collection_1.objects.link(ob_sphere)
col_collection_1.objects.link(ob_torus)
col_collection_1.objects.link(ob_cube)

# ---- scene / render settings (as saved in the file)
scene.frame_start = 1; scene.frame_end = 250; scene.frame_set(1)
scene.render.engine = 'BLENDER_EEVEE_NEXT'
scene.render.resolution_percentage = 50
scene.render.dither_intensity = 0.0
scene.cycles.use_denoising = False
scene.cycles.samples = 128
scene.cycles.sampling_pattern = 'TABULATED_SOBOL'
scene.cycles.use_adaptive_sampling = False
scene.cycles.use_light_tree = False
scene.cycles.blur_glossy = 0.0
scene.cycles.sample_clamp_indirect = 0.0
scene.view_settings.view_transform = 'Standard'
bpy.context.view_layer.update()

# ---- added for rendering (the .blend has no active camera and no usable light): camera, sun
cam_auto = bpy.data.cameras.new('AutoCamera')
cam_auto.lens = 50.0
cam_auto.sensor_width = 36.0
cam_auto.clip_end = 1000.0
ob_auto_camera = bpy.data.objects.new('AutoCamera', cam_auto)
scene.collection.objects.link(ob_auto_camera)
ob_auto_camera.location = (1.3886, -1.66633, 0.906982)
ob_auto_camera.rotation_euler = (1.09748, -7.21219e-08, 0.694738)
scene.camera = ob_auto_camera
light_auto_sun = bpy.data.lights.new('AutoSun', 'SUN')
light_auto_sun.energy = 3.0
light_auto_sun.angle = 0.0523599
ob_auto_sun = bpy.data.objects.new('AutoSun', light_auto_sun)
scene.collection.objects.link(ob_auto_sun)
ob_auto_sun.rotation_euler = (0.872665, 0.174533, 0.523599)
bpy.context.view_layer.update()
